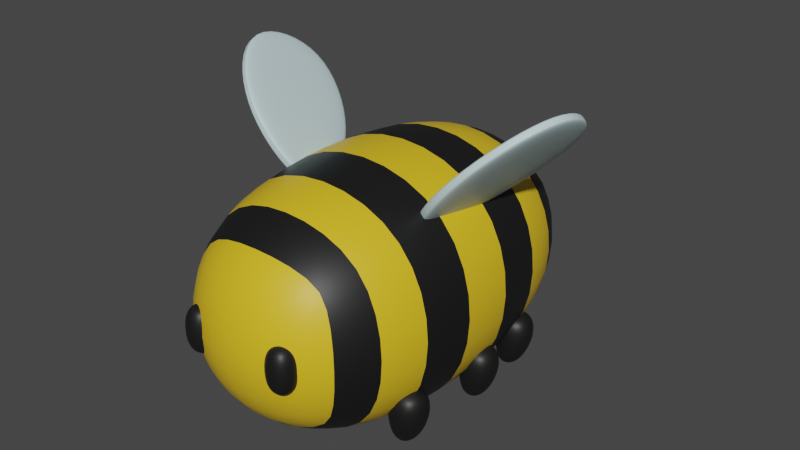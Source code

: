 # Source: Bee.blend  (saved by Blender 2.90.8; exported with 4.5.12 LTS)
import bpy
from mathutils import Matrix  # noqa: F401  (used for matrix-valued properties, if any)

bpy.ops.wm.read_factory_settings(use_empty=True)
scene = bpy.context.scene
scene.name = 'Scene'

# ---- collections
col_collection = bpy.data.collections.new('Collection'); scene.collection.children.link(col_collection)

# ---- materials (node trees are filled in below, after node groups)
mat_yellow = bpy.data.materials.new('Yellow')
mat_yellow.use_transparent_shadow = False
mat_yellow.diffuse_color = (0.8, 0.5212, 0.02709, 1.0)
mat_black = bpy.data.materials.new('Black')
mat_black.use_transparent_shadow = False
mat_black.diffuse_color = (0.01109, 0.01109, 0.01109, 1.0)
mat_wing = bpy.data.materials.new('Wing')
mat_wing.use_transparent_shadow = False
mat_wing.diffuse_color = (0.5562, 0.7544, 0.8, 1.0)

# ---- material node trees
mat_yellow.use_nodes = True; mat_yellow.node_tree.nodes.clear()
_N = mat_yellow.node_tree.nodes; _L = mat_yellow.node_tree.links
n0 = _N.new('ShaderNodeBsdfPrincipled'); n0.name = 'Principled BSDF'; n0.location = (10, 300)
n0.distribution = 'GGX'
n0.subsurface_method = 'BURLEY'
n0.inputs[0].default_value = (0.8, 0.5171, 0.01665, 1.0)
n0.inputs[3].default_value = 1.45
n0.inputs[27].default_value = (0.0, 0.0, 0.0, 1.0)
n0.inputs[28].default_value = 1.0
n1 = _N.new('ShaderNodeOutputMaterial'); n1.name = 'Material Output'; n1.location = (300, 300)
_L.new(n0.outputs[0], n1.inputs[0])
n1.is_active_output = True
mat_black.use_nodes = True; mat_black.node_tree.nodes.clear()
_N = mat_black.node_tree.nodes; _L = mat_black.node_tree.links
n0 = _N.new('ShaderNodeBsdfPrincipled'); n0.name = 'Principled BSDF'; n0.location = (10, 300)
n0.distribution = 'GGX'
n0.subsurface_method = 'BURLEY'
n0.inputs[0].default_value = (0.008076, 0.008076, 0.008076, 1.0)
n0.inputs[3].default_value = 1.45
n0.inputs[27].default_value = (0.0, 0.0, 0.0, 1.0)
n0.inputs[28].default_value = 1.0
n1 = _N.new('ShaderNodeOutputMaterial'); n1.name = 'Material Output'; n1.location = (300, 300)
_L.new(n0.outputs[0], n1.inputs[0])
n1.is_active_output = True
mat_wing.use_nodes = True; mat_wing.node_tree.nodes.clear()
_N = mat_wing.node_tree.nodes; _L = mat_wing.node_tree.links
n0 = _N.new('ShaderNodeBsdfPrincipled'); n0.name = 'Principled BSDF'; n0.location = (10, 300)
n0.distribution = 'GGX'
n0.subsurface_method = 'BURLEY'
n0.inputs[0].default_value = (0.5986, 0.7771, 0.8, 1.0)
n0.inputs[3].default_value = 1.45
n0.inputs[27].default_value = (0.0, 0.0, 0.0, 1.0)
n0.inputs[28].default_value = 1.0
n1 = _N.new('ShaderNodeOutputMaterial'); n1.name = 'Material Output'; n1.location = (300, 300)
_L.new(n0.outputs[0], n1.inputs[0])
n1.is_active_output = True

# ---- world
world_world = bpy.data.worlds.new('World'); scene.world = world_world
world_world.use_nodes = True; world_world.node_tree.nodes.clear()
_N = world_world.node_tree.nodes; _L = world_world.node_tree.links
n0 = _N.new('ShaderNodeOutputWorld'); n0.name = 'World Output'; n0.location = (300, 300)
n1 = _N.new('ShaderNodeBackground'); n1.name = 'Background'; n1.location = (10, 300)
n1.inputs[0].default_value = (0.05088, 0.05088, 0.05088, 1.0)
_L.new(n1.outputs[0], n0.inputs[0])
n0.is_active_output = True
world_world.color = (0.05088, 0.05088, 0.05088)
world_world.use_sun_shadow = False
world_world.sun_shadow_jitter_overblur = 0.0

# ---- meshes
me_cube_001 = bpy.data.meshes.new('Cube.001')
me_cube_001.from_pydata([(0.4052, -1.108, -0.4052), (0.4052, -1.108, 0.4052), (-0.4052, -1.108, -0.4052), (-0.4052, -1.108, 0.4052), (0.4052, 1.108, -0.4052), (0.4052, 1.108, 0.4052), (-0.4052, 1.108, -0.4052), (-0.4052, 1.108, 0.4052), (-0.6034, 1.304e-08, -0.6035), (-0.6034, 3.166e-08, 0.6035), (0.6034, -8.009e-08, -0.6035), (0.6034, -6.892e-08, 0.6035), (-0.3385, -1.134, -0.4308), (-0.2392, -1.162, -0.4581), (-0.1235, -1.181, -0.4772), (-9.22e-08, -1.189, -0.4842), (0.1235, -1.181, -0.4772), (0.2392, -1.162, -0.4581), (0.3385, -1.134, -0.4308), (0.4308, -1.134, -0.3385), (0.4581, -1.162, -0.2392), (0.4772, -1.181, -0.1235), (0.4842, -1.189, 9.313e-10), (0.4772, -1.181, 0.1235), (0.4581, -1.162, 0.2392), (0.4308, -1.134, 0.3385), (0.3385, -1.134, 0.4308), (0.2392, -1.162, 0.4581), (0.1235, -1.181, 0.4772), (-9.034e-08, -1.189, 0.4842), (-0.1235, -1.181, 0.4772), (-0.2392, -1.162, 0.4581), (-0.3385, -1.134, 0.4308), (-0.4308, -1.134, 0.3385), (-0.4581, -1.162, 0.2392), (-0.4772, -1.181, 0.1235), (-0.4842, -1.189, 1.863e-09), (-0.4772, -1.181, -0.1235), (-0.4581, -1.162, -0.2392), (-0.4308, -1.134, -0.3385), (-0.6004, -0.1839, -0.6004), (-0.5908, -0.3634, -0.5908), (-0.5741, -0.5342, -0.5741), (-0.5498, -0.6918, -0.5498), (-0.5176, -0.8321, -0.5176), (-0.4795, -0.9517, -0.4795), (-0.4387, -1.047, -0.4387), (-0.6004, 0.1839, 0.6004), (-0.5908, 0.3634, 0.5908), (-0.5741, 0.5342, 0.5741), (-0.5498, 0.6918, 0.5498), (-0.5176, 0.8321, 0.5176), (-0.4795, 0.9517, 0.4795), (-0.4387, 1.047, 0.4387), (-0.4308, 1.134, 0.3385), (-0.4581, 1.162, 0.2392), (-0.4772, 1.181, 0.1235), (-0.4842, 1.189, -2.794e-09), (-0.4772, 1.181, -0.1235), (-0.4581, 1.162, -0.2392), (-0.4308, 1.134, -0.3385), (0.3385, 1.134, -0.4308), (0.2392, 1.162, -0.4581), (0.1235, 1.181, -0.4772), (9.313e-08, 1.189, -0.4842), (-0.1235, 1.181, -0.4772), (-0.2392, 1.162, -0.4581), (-0.3385, 1.134, -0.4308), (-0.3385, 1.134, 0.4308), (-0.2392, 1.162, 0.4581), (-0.1235, 1.181, 0.4772), (9.22e-08, 1.189, 0.4842), (0.1235, 1.181, 0.4772), (0.2392, 1.162, 0.4581), (0.3385, 1.134, 0.4308), (0.4308, 1.134, 0.3385), (0.4581, 1.162, 0.2392), (0.4772, 1.181, 0.1235), (0.4842, 1.189, 1.863e-09), (0.4772, 1.181, -0.1235), (0.4581, 1.162, -0.2392), (0.4308, 1.134, -0.3385), (0.6004, 0.1839, -0.6004), (0.5908, 0.3634, -0.5908), (0.5741, 0.5342, -0.5741), (0.5498, 0.6918, -0.5498), (0.5176, 0.8321, -0.5176), (0.4795, 0.9517, -0.4795), (0.4387, 1.047, -0.4387), (0.6004, -0.1839, 0.6004), (0.5908, -0.3634, 0.5908), (0.5741, -0.5342, 0.5741), (0.5498, -0.6918, 0.5498), (0.5176, -0.8321, 0.5176), (0.4795, -0.9517, 0.4795), (0.4387, -1.047, 0.4387), (-0.4387, 1.047, -0.4387), (-0.4795, 0.9517, -0.4795), (-0.5176, 0.8321, -0.5176), (-0.5498, 0.6918, -0.5498), (-0.5741, 0.5342, -0.5741), (-0.5908, 0.3634, -0.5908), (-0.6004, 0.1839, -0.6004), (-0.4387, -1.047, 0.4387), (-0.4795, -0.9517, 0.4795), (-0.5176, -0.8321, 0.5176), (-0.5498, -0.6918, 0.5498), (-0.5741, -0.5342, 0.5741), (-0.5908, -0.3634, 0.5908), (-0.6004, -0.1839, 0.6004), (0.4387, -1.047, -0.4387), (0.4795, -0.9517, -0.4795), (0.5176, -0.8321, -0.5176), (0.5498, -0.6918, -0.5498), (0.5741, -0.5342, -0.5741), (0.5908, -0.3634, -0.5908), (0.6004, -0.1839, -0.6004), (0.4387, 1.047, 0.4387), (0.4795, 0.9517, 0.4795), (0.5176, 0.8321, 0.5176), (0.5498, 0.6918, 0.5498), (0.5741, 0.5342, 0.5741), (0.5908, 0.3634, 0.5908), (0.6004, 0.1839, 0.6004), (-0.4773, 1.845e-08, 0.7025), (-0.33, 2.328e-09, 0.7732), (-0.1685, -3.725e-09, 0.8156), (0.0, -1.118e-08, 0.8298), (0.1685, -3.004e-08, 0.8156), (0.33, -4.284e-08, 0.7732), (0.4773, -5.029e-08, 0.7025), (-0.4773, 7.247e-09, -0.7025), (-0.33, -5.355e-09, -0.7732), (-0.1685, -1.956e-08, -0.8156), (1.863e-09, -2.794e-08, -0.8298), (0.1685, -4.121e-08, -0.8156), (0.33, -5.029e-08, -0.7732), (0.4773, -6.519e-08, -0.7025), (0.7024, -8.382e-08, 0.4773), (0.7732, -7.474e-08, 0.33), (0.8156, -7.873e-08, 0.1685), (0.8297, -8.568e-08, 0.0), (0.8156, -7.637e-08, -0.1685), (0.7732, -8.987e-08, -0.33), (0.7024, -7.503e-08, -0.4773), (-0.7024, 4.657e-08, 0.4773), (-0.7732, 3.376e-08, 0.33), (-0.8156, 3.775e-08, 0.1685), (-0.8297, 4.657e-08, 0.0), (-0.8156, 3.912e-08, -0.1685), (-0.7732, 3.376e-08, -0.33), (-0.7024, 3.03e-08, -0.4773), (0.3447, -1.189, -0.3447), (0.3601, -1.229, -0.2407), (0.373, -1.254, -0.1236), (0.3781, -1.263, -1.63e-09), (0.373, -1.254, 0.1236), (0.3601, -1.229, 0.2407), (0.3447, -1.189, 0.3447), (0.2406, -1.229, -0.3601), (0.2483, -1.277, -0.2483), (0.2559, -1.306, -0.1267), (0.2592, -1.316, -1.863e-09), (0.2559, -1.306, 0.1267), (0.2483, -1.277, 0.2483), (0.2406, -1.229, 0.3601), (0.1236, -1.254, -0.373), (0.1267, -1.306, -0.2559), (0.1301, -1.337, -0.1301), (0.1317, -1.348, 3.958e-09), (0.1301, -1.337, 0.1301), (0.1267, -1.306, 0.2559), (0.1236, -1.254, 0.373), (-1.015e-07, -1.263, -0.3781), (-1.15e-07, -1.316, -0.2592), (-1.116e-07, -1.348, -0.1317), (-1.09e-07, -1.358, 9.313e-09), (-9.628e-08, -1.348, 0.1317), (-9.593e-08, -1.316, 0.2592), (-8.161e-08, -1.263, 0.3781), (-0.1236, -1.254, -0.373), (-0.1267, -1.306, -0.2559), (-0.1301, -1.337, -0.1301), (-0.1317, -1.348, 1.123e-08), (-0.1301, -1.337, 0.1301), (-0.1267, -1.306, 0.2559), (-0.1236, -1.254, 0.373), (-0.2406, -1.229, -0.3601), (-0.2483, -1.277, -0.2483), (-0.2559, -1.306, -0.1267), (-0.2592, -1.316, 9.779e-09), (-0.2559, -1.306, 0.1267), (-0.2483, -1.277, 0.2483), (-0.2406, -1.229, 0.3601), (-0.3447, -1.189, -0.3447), (-0.3601, -1.229, -0.2407), (-0.373, -1.254, -0.1236), (-0.3781, -1.263, 5.355e-09), (-0.373, -1.254, 0.1236), (-0.3601, -1.229, 0.2407), (-0.3447, -1.189, 0.3447), (-0.6989, 0.1839, -0.4749), (-0.7692, 0.184, -0.3283), (-0.8114, 0.184, -0.1677), (-0.8255, 0.184, 0.0), (-0.8114, 0.184, 0.1677), (-0.7692, 0.184, 0.3283), (-0.6989, 0.1839, 0.4749), (-0.6877, 0.3636, -0.4674), (-0.7569, 0.3639, -0.3231), (-0.7983, 0.3642, -0.165), (-0.8122, 0.3644, 0.0), (-0.7983, 0.3642, 0.165), (-0.7569, 0.3639, 0.3231), (-0.6877, 0.3636, 0.4674), (-0.6681, 0.5347, -0.4542), (-0.7352, 0.5358, -0.3141), (-0.7754, 0.537, -0.1604), (-0.7888, 0.5375, 0.0), (-0.7754, 0.537, 0.1604), (-0.7352, 0.5358, 0.3141), (-0.6681, 0.5347, 0.4542), (-0.6395, 0.693, -0.4351), (-0.7035, 0.6958, -0.3009), (-0.7417, 0.6985, -0.1537), (-0.7544, 0.6997, -9.313e-10), (-0.7417, 0.6985, 0.1537), (-0.7035, 0.6958, 0.3009), (-0.6395, 0.693, 0.4351), (-0.6014, 0.8346, -0.4101), (-0.6608, 0.84, -0.2838), (-0.6962, 0.8454, -0.145), (-0.708, 0.8478, 3.551e-09), (-0.6962, 0.8454, 0.145), (-0.6608, 0.84, 0.2838), (-0.6014, 0.8346, 0.4101), (-0.5542, 0.9566, -0.3817), (-0.6065, 0.9666, -0.2653), (-0.6378, 0.9758, -0.1359), (-0.6483, 0.9797, 7.916e-09), (-0.6378, 0.9758, 0.1359), (-0.6065, 0.9666, 0.2653), (-0.5542, 0.9566, 0.3817), (-0.4984, 1.057, -0.3544), (-0.5397, 1.074, -0.2486), (-0.5653, 1.088, -0.128), (-0.5742, 1.094, 3.609e-09), (-0.5653, 1.088, 0.128), (-0.5397, 1.074, 0.2486), (-0.4984, 1.057, 0.3544), (-0.3447, 1.189, -0.3447), (-0.3601, 1.229, -0.2407), (-0.373, 1.254, -0.1236), (-0.3781, 1.263, -5.355e-09), (-0.373, 1.254, 0.1236), (-0.3601, 1.229, 0.2407), (-0.3447, 1.189, 0.3447), (-0.2406, 1.229, -0.3601), (-0.2483, 1.277, -0.2483), (-0.2559, 1.306, -0.1267), (-0.2592, 1.316, -3.725e-09), (-0.2559, 1.306, 0.1267), (-0.2483, 1.277, 0.2483), (-0.2406, 1.229, 0.3601), (-0.1236, 1.254, -0.373), (-0.1267, 1.306, -0.2559), (-0.1301, 1.337, -0.1301), (-0.1317, 1.348, 3.958e-09), (-0.1301, 1.337, 0.1301), (-0.1267, 1.306, 0.2559), (-0.1236, 1.254, 0.373), (1.033e-07, 1.263, -0.3781), (1.076e-07, 1.316, -0.2592), (9.662e-08, 1.348, -0.1317), (9.313e-08, 1.358, 9.313e-09), (8.143e-08, 1.348, 0.1317), (9.267e-08, 1.316, 0.2592), (8.72e-08, 1.263, 0.3781), (0.1236, 1.254, -0.373), (0.1267, 1.306, -0.2559), (0.1301, 1.337, -0.1301), (0.1317, 1.348, 1.123e-08), (0.1301, 1.337, 0.1301), (0.1267, 1.306, 0.2559), (0.1236, 1.254, 0.373), (0.2406, 1.229, -0.3601), (0.2483, 1.277, -0.2483), (0.2559, 1.306, -0.1267), (0.2592, 1.316, 9.779e-09), (0.2559, 1.306, 0.1267), (0.2483, 1.277, 0.2483), (0.2406, 1.229, 0.3601), (0.3447, 1.189, -0.3447), (0.3601, 1.229, -0.2407), (0.373, 1.254, -0.1236), (0.3781, 1.263, 5.355e-09), (0.373, 1.254, 0.1236), (0.3601, 1.229, 0.2407), (0.3447, 1.189, 0.3447), (0.6989, -0.1839, -0.4749), (0.7692, -0.184, -0.3283), (0.8114, -0.184, -0.1677), (0.8255, -0.184, 0.0), (0.8114, -0.184, 0.1677), (0.7692, -0.184, 0.3283), (0.6989, -0.1839, 0.4749), (0.6877, -0.3636, -0.4674), (0.7569, -0.3639, -0.3231), (0.7983, -0.3642, -0.165), (0.8122, -0.3644, 0.0), (0.7983, -0.3642, 0.165), (0.7569, -0.3639, 0.3231), (0.6877, -0.3636, 0.4674), (0.6681, -0.5347, -0.4542), (0.7352, -0.5358, -0.3141), (0.7754, -0.537, -0.1604), (0.7888, -0.5375, 0.0), (0.7754, -0.537, 0.1604), (0.7352, -0.5358, 0.3141), (0.6681, -0.5347, 0.4542), (0.6395, -0.693, -0.4351), (0.7035, -0.6958, -0.3009), (0.7417, -0.6985, -0.1537), (0.7544, -0.6997, -9.313e-10), (0.7417, -0.6985, 0.1537), (0.7035, -0.6958, 0.3009), (0.6395, -0.693, 0.4351), (0.6014, -0.8346, -0.4101), (0.6608, -0.84, -0.2838), (0.6962, -0.8454, -0.145), (0.708, -0.8478, 3.725e-09), (0.6962, -0.8454, 0.145), (0.6608, -0.84, 0.2838), (0.6014, -0.8346, 0.4101), (0.5542, -0.9566, -0.3817), (0.6065, -0.9666, -0.2653), (0.6378, -0.9758, -0.1359), (0.6483, -0.9797, 9.313e-09), (0.6378, -0.9758, 0.1359), (0.6065, -0.9666, 0.2653), (0.5542, -0.9566, 0.3817), (0.4984, -1.057, -0.3544), (0.5397, -1.074, -0.2486), (0.5653, -1.088, -0.128), (0.5742, -1.094, 7.334e-09), (0.5653, -1.088, 0.128), (0.5397, -1.074, 0.2486), (0.4984, -1.057, 0.3544), (-0.4749, 0.1839, -0.6989), (-0.4674, 0.3636, -0.6877), (-0.4542, 0.5347, -0.6682), (-0.4351, 0.693, -0.6395), (-0.4101, 0.8346, -0.6014), (-0.3817, 0.9566, -0.5543), (-0.3544, 1.057, -0.4984), (-0.3283, 0.184, -0.7692), (-0.3231, 0.3639, -0.7569), (-0.3141, 0.5358, -0.7352), (-0.3009, 0.6958, -0.7035), (-0.2838, 0.84, -0.6608), (-0.2652, 0.9666, -0.6065), (-0.2486, 1.074, -0.5397), (-0.1677, 0.184, -0.8114), (-0.165, 0.3642, -0.7984), (-0.1604, 0.537, -0.7754), (-0.1537, 0.6985, -0.7417), (-0.145, 0.8454, -0.6962), (-0.1359, 0.9758, -0.6379), (-0.128, 1.088, -0.5653), (1.055e-08, 0.184, -0.8255), (2.852e-08, 0.3644, -0.8122), (3.073e-08, 0.5375, -0.7888), (6.519e-08, 0.6997, -0.7544), (5.908e-08, 0.8478, -0.708), (6.659e-08, 0.9797, -0.6484), (7.241e-08, 1.094, -0.5742), (0.1677, 0.184, -0.8114), (0.165, 0.3642, -0.7984), (0.1604, 0.537, -0.7754), (0.1537, 0.6985, -0.7417), (0.145, 0.8454, -0.6962), (0.1359, 0.9758, -0.6379), (0.128, 1.088, -0.5653), (0.3283, 0.184, -0.7692), (0.3231, 0.3639, -0.7569), (0.3141, 0.5358, -0.7352), (0.3009, 0.6958, -0.7035), (0.2838, 0.84, -0.6608), (0.2652, 0.9666, -0.6065), (0.2486, 1.074, -0.5397), (0.4749, 0.1839, -0.6989), (0.4674, 0.3636, -0.6877), (0.4542, 0.5347, -0.6682), (0.4351, 0.693, -0.6395), (0.4101, 0.8346, -0.6014), (0.3817, 0.9566, -0.5543), (0.3544, 1.057, -0.4984), (-0.4749, -0.1839, 0.6989), (-0.4674, -0.3636, 0.6877), (-0.4542, -0.5347, 0.6682), (-0.4351, -0.693, 0.6395), (-0.4101, -0.8346, 0.6014), (-0.3817, -0.9566, 0.5543), (-0.3544, -1.057, 0.4984), (-0.3283, -0.184, 0.7692), (-0.3231, -0.3639, 0.7569), (-0.3141, -0.5358, 0.7352), (-0.3009, -0.6958, 0.7035), (-0.2838, -0.84, 0.6608), (-0.2652, -0.9666, 0.6065), (-0.2486, -1.074, 0.5397), (-0.1677, -0.184, 0.8114), (-0.165, -0.3642, 0.7984), (-0.1604, -0.537, 0.7754), (-0.1537, -0.6985, 0.7417), (-0.145, -0.8454, 0.6962), (-0.1359, -0.9758, 0.6379), (-0.128, -1.088, 0.5653), (-1.561e-08, -0.184, 0.8255), (-2.806e-08, -0.3644, 0.8122), (-3.073e-08, -0.5375, 0.7888), (-5.914e-08, -0.6997, 0.7544), (-6.624e-08, -0.8478, 0.708), (-8.848e-08, -0.9797, 0.6484), (-8.469e-08, -1.094, 0.5742), (0.1677, -0.184, 0.8114), (0.165, -0.3642, 0.7984), (0.1604, -0.537, 0.7754), (0.1537, -0.6985, 0.7417), (0.145, -0.8454, 0.6962), (0.1359, -0.9758, 0.6379), (0.128, -1.088, 0.5653), (0.3283, -0.184, 0.7692), (0.3231, -0.3639, 0.7569), (0.3141, -0.5358, 0.7352), (0.3009, -0.6958, 0.7035), (0.2838, -0.84, 0.6608), (0.2652, -0.9666, 0.6065), (0.2486, -1.074, 0.5397), (0.4749, -0.1839, 0.6989), (0.4674, -0.3636, 0.6877), (0.4542, -0.5347, 0.6682), (0.4351, -0.693, 0.6395), (0.4101, -0.8346, 0.6014), (0.3817, -0.9566, 0.5543), (0.3544, -1.057, 0.4984), (-0.3544, 1.057, 0.4984), (-0.3817, 0.9566, 0.5543), (-0.4101, 0.8346, 0.6014), (-0.4351, 0.693, 0.6395), (-0.4542, 0.5347, 0.6682), (-0.4674, 0.3636, 0.6877), (-0.4749, 0.1839, 0.6989), (-0.2486, 1.074, 0.5397), (-0.2652, 0.9666, 0.6065), (-0.2838, 0.84, 0.6608), (-0.3009, 0.6958, 0.7035), (-0.3141, 0.5358, 0.7352), (-0.3231, 0.3639, 0.7569), (-0.3283, 0.184, 0.7692), (-0.128, 1.088, 0.5653), (-0.1359, 0.9758, 0.6379), (-0.145, 0.8454, 0.6962), (-0.1537, 0.6985, 0.7417), (-0.1604, 0.537, 0.7754), (-0.165, 0.3642, 0.7984), (-0.1677, 0.184, 0.8114), (8.382e-08, 1.094, 0.5742), (7.451e-08, 0.9797, 0.6484), (6.217e-08, 0.8478, 0.708), (5.029e-08, 0.6997, 0.7544), (2.829e-08, 0.5375, 0.7888), (2.887e-08, 0.3644, 0.8122), (1.118e-08, 0.184, 0.8255), (0.128, 1.088, 0.5653), (0.1359, 0.9758, 0.6379), (0.145, 0.8454, 0.6962), (0.1537, 0.6985, 0.7417), (0.1604, 0.537, 0.7754), (0.165, 0.3642, 0.7984), (0.1677, 0.184, 0.8114), (0.2486, 1.074, 0.5397), (0.2652, 0.9666, 0.6065), (0.2838, 0.84, 0.6608), (0.3009, 0.6958, 0.7035), (0.3141, 0.5358, 0.7352), (0.3231, 0.3639, 0.7569), (0.3283, 0.184, 0.7692), (0.3544, 1.057, 0.4984), (0.3817, 0.9566, 0.5543), (0.4101, 0.8346, 0.6014), (0.4351, 0.693, 0.6395), (0.4542, 0.5347, 0.6682), (0.4674, 0.3636, 0.6877), (0.4749, 0.1839, 0.6989), (-0.3544, -1.057, -0.4984), (-0.3817, -0.9566, -0.5543), (-0.4101, -0.8346, -0.6014), (-0.4351, -0.693, -0.6395), (-0.4542, -0.5347, -0.6682), (-0.4674, -0.3636, -0.6877), (-0.4749, -0.1839, -0.6989), (-0.2486, -1.074, -0.5397), (-0.2652, -0.9666, -0.6065), (-0.2838, -0.84, -0.6608), (-0.3009, -0.6958, -0.7035), (-0.3141, -0.5358, -0.7352), (-0.3231, -0.3639, -0.7569), (-0.3283, -0.184, -0.7692), (-0.128, -1.088, -0.5653), (-0.1359, -0.9758, -0.6379), (-0.145, -0.8454, -0.6962), (-0.1537, -0.6985, -0.7417), (-0.1604, -0.537, -0.7754), (-0.165, -0.3642, -0.7984), (-0.1677, -0.184, -0.8114), (-7.87e-08, -1.094, -0.5742), (-6.519e-08, -0.9797, -0.6484), (-5.553e-08, -0.8478, -0.708), (-5.402e-08, -0.6997, -0.7544), (-3.129e-08, -0.5375, -0.7888), (-2.678e-08, -0.3644, -0.8122), (-1.816e-08, -0.184, -0.8255), (0.128, -1.088, -0.5653), (0.1359, -0.9758, -0.6379), (0.145, -0.8454, -0.6962), (0.1537, -0.6985, -0.7417), (0.1604, -0.537, -0.7754), (0.165, -0.3642, -0.7984), (0.1677, -0.184, -0.8114), (0.2486, -1.074, -0.5397), (0.2652, -0.9666, -0.6065), (0.2838, -0.84, -0.6608), (0.3009, -0.6958, -0.7035), (0.3141, -0.5358, -0.7352), (0.3231, -0.3639, -0.7569), (0.3283, -0.184, -0.7692), (0.3544, -1.057, -0.4984), (0.3817, -0.9566, -0.5543), (0.4101, -0.8346, -0.6014), (0.4351, -0.693, -0.6395), (0.4542, -0.5347, -0.6682), (0.4674, -0.3636, -0.6877), (0.4749, -0.1839, -0.6989), (0.4984, 1.057, -0.3544), (0.5397, 1.074, -0.2486), (0.5653, 1.088, -0.128), (0.5742, 1.094, -5.472e-09), (0.5653, 1.088, 0.128), (0.5397, 1.074, 0.2486), (0.4984, 1.057, 0.3544), (0.5542, 0.9566, -0.3817), (0.6065, 0.9666, -0.2653), (0.6378, 0.9758, -0.1359), (0.6483, 0.9797, -6.519e-09), (0.6378, 0.9758, 0.1359), (0.6065, 0.9666, 0.2653), (0.5542, 0.9566, 0.3817), (0.6014, 0.8346, -0.4101), (0.6608, 0.84, -0.2838), (0.6962, 0.8454, -0.145), (0.708, 0.8478, -3.725e-09), (0.6962, 0.8454, 0.145), (0.6608, 0.84, 0.2838), (0.6014, 0.8346, 0.4101), (0.6395, 0.693, -0.4351), (0.7035, 0.6958, -0.3009), (0.7417, 0.6985, -0.1537), (0.7544, 0.6997, 0.0), (0.7417, 0.6985, 0.1537), (0.7035, 0.6958, 0.3009), (0.6395, 0.693, 0.4351), (0.6681, 0.5347, -0.4542), (0.7352, 0.5358, -0.3141), (0.7754, 0.537, -0.1604), (0.7888, 0.5375, 0.0), (0.7754, 0.537, 0.1604), (0.7352, 0.5358, 0.3141), (0.6681, 0.5347, 0.4542), (0.6877, 0.3636, -0.4674), (0.7569, 0.3639, -0.3231), (0.7983, 0.3642, -0.165), (0.8122, 0.3644, 0.0), (0.7983, 0.3642, 0.165), (0.7569, 0.3639, 0.3231), (0.6877, 0.3636, 0.4674), (0.6989, 0.1839, -0.4749), (0.7692, 0.184, -0.3283), (0.8114, 0.184, -0.1677), (0.8255, 0.184, 0.0), (0.8114, 0.184, 0.1677), (0.7692, 0.184, 0.3283), (0.6989, 0.1839, 0.4749), (-0.4984, -1.057, -0.3544), (-0.5397, -1.074, -0.2486), (-0.5653, -1.088, -0.128), (-0.5742, -1.094, -5.472e-09), (-0.5653, -1.088, 0.128), (-0.5397, -1.074, 0.2486), (-0.4984, -1.057, 0.3544), (-0.5542, -0.9566, -0.3817), (-0.6065, -0.9666, -0.2653), (-0.6378, -0.9758, -0.1359), (-0.6483, -0.9797, -6.519e-09), (-0.6378, -0.9758, 0.1359), (-0.6065, -0.9666, 0.2653), (-0.5542, -0.9566, 0.3817), (-0.6014, -0.8346, -0.4101), (-0.6608, -0.84, -0.2838), (-0.6962, -0.8454, -0.145), (-0.708, -0.8478, -3.725e-09), (-0.6962, -0.8454, 0.145), (-0.6608, -0.84, 0.2838), (-0.6014, -0.8346, 0.4101), (-0.6395, -0.693, -0.4351), (-0.7035, -0.6958, -0.3009), (-0.7417, -0.6985, -0.1537), (-0.7544, -0.6997, 0.0), (-0.7417, -0.6985, 0.1537), (-0.7035, -0.6958, 0.3009), (-0.6395, -0.693, 0.4351), (-0.6681, -0.5347, -0.4542), (-0.7352, -0.5358, -0.3141), (-0.7754, -0.537, -0.1604), (-0.7888, -0.5375, 0.0), (-0.7754, -0.537, 0.1604), (-0.7352, -0.5358, 0.3141), (-0.6681, -0.5347, 0.4542), (-0.6877, -0.3636, -0.4674), (-0.7569, -0.3639, -0.3231), (-0.7983, -0.3642, -0.165), (-0.8122, -0.3644, 0.0), (-0.7983, -0.3642, 0.165), (-0.7569, -0.3639, 0.3231), (-0.6877, -0.3636, 0.4674), (-0.6989, -0.1839, -0.4749), (-0.7692, -0.184, -0.3283), (-0.8114, -0.184, -0.1677), (-0.8255, -0.184, 0.0), (-0.8114, -0.184, 0.1677), (-0.7692, -0.184, 0.3283), (-0.6989, -0.1839, 0.4749)], [], [(152, 153, 160, 159), (153, 154, 161, 160), (154, 155, 162, 161), (155, 156, 163, 162), (156, 157, 164, 163), (157, 158, 165, 164), (159, 160, 167, 166), (160, 161, 168, 167), (161, 162, 169, 168), (162, 163, 170, 169), (163, 164, 171, 170), (164, 165, 172, 171), (166, 167, 174, 173), (167, 168, 175, 174), (168, 169, 176, 175), (169, 170, 177, 176), (170, 171, 178, 177), (171, 172, 179, 178), (173, 174, 181, 180), (174, 175, 182, 181), (175, 176, 183, 182), (176, 177, 184, 183), (177, 178, 185, 184), (178, 179, 186, 185), (180, 181, 188, 187), (181, 182, 189, 188), (182, 183, 190, 189), (183, 184, 191, 190), (184, 185, 192, 191), (185, 186, 193, 192), (187, 188, 195, 194), (188, 189, 196, 195), (189, 190, 197, 196), (190, 191, 198, 197), (191, 192, 199, 198), (192, 193, 200, 199), (0, 19, 152, 18), (19, 20, 153, 152), (20, 21, 154, 153), (21, 22, 155, 154), (22, 23, 156, 155), (23, 24, 157, 156), (24, 25, 158, 157), (25, 1, 26, 158), (158, 26, 27, 165), (165, 27, 28, 172), (172, 28, 29, 179), (179, 29, 30, 186), (186, 30, 31, 193), (193, 31, 32, 200), (200, 32, 3, 33), (199, 200, 33, 34), (198, 199, 34, 35), (197, 198, 35, 36), (196, 197, 36, 37), (195, 196, 37, 38), (194, 195, 38, 39), (12, 194, 39, 2), (13, 187, 194, 12), (14, 180, 187, 13), (15, 173, 180, 14), (16, 166, 173, 15), (17, 159, 166, 16), (18, 152, 159, 17), (201, 202, 209, 208), (202, 203, 210, 209), (203, 204, 211, 210), (204, 205, 212, 211), (205, 206, 213, 212), (206, 207, 214, 213), (208, 209, 216, 215), (209, 210, 217, 216), (210, 211, 218, 217), (211, 212, 219, 218), (212, 213, 220, 219), (213, 214, 221, 220), (215, 216, 223, 222), (216, 217, 224, 223), (217, 218, 225, 224), (218, 219, 226, 225), (219, 220, 227, 226), (220, 221, 228, 227), (222, 223, 230, 229), (223, 224, 231, 230), (224, 225, 232, 231), (225, 226, 233, 232), (226, 227, 234, 233), (227, 228, 235, 234), (229, 230, 237, 236), (230, 231, 238, 237), (231, 232, 239, 238), (232, 233, 240, 239), (233, 234, 241, 240), (234, 235, 242, 241), (236, 237, 244, 243), (237, 238, 245, 244), (238, 239, 246, 245), (239, 240, 247, 246), (240, 241, 248, 247), (241, 242, 249, 248), (8, 151, 201, 102), (151, 150, 202, 201), (150, 149, 203, 202), (149, 148, 204, 203), (148, 147, 205, 204), (147, 146, 206, 205), (146, 145, 207, 206), (145, 9, 47, 207), (207, 47, 48, 214), (214, 48, 49, 221), (221, 49, 50, 228), (228, 50, 51, 235), (235, 51, 52, 242), (242, 52, 53, 249), (249, 53, 7, 54), (248, 249, 54, 55), (247, 248, 55, 56), (246, 247, 56, 57), (245, 246, 57, 58), (244, 245, 58, 59), (243, 244, 59, 60), (96, 243, 60, 6), (97, 236, 243, 96), (98, 229, 236, 97), (99, 222, 229, 98), (100, 215, 222, 99), (101, 208, 215, 100), (102, 201, 208, 101), (250, 251, 258, 257), (251, 252, 259, 258), (252, 253, 260, 259), (253, 254, 261, 260), (254, 255, 262, 261), (255, 256, 263, 262), (257, 258, 265, 264), (258, 259, 266, 265), (259, 260, 267, 266), (260, 261, 268, 267), (261, 262, 269, 268), (262, 263, 270, 269), (264, 265, 272, 271), (265, 266, 273, 272), (266, 267, 274, 273), (267, 268, 275, 274), (268, 269, 276, 275), (269, 270, 277, 276), (271, 272, 279, 278), (272, 273, 280, 279), (273, 274, 281, 280), (274, 275, 282, 281), (275, 276, 283, 282), (276, 277, 284, 283), (278, 279, 286, 285), (279, 280, 287, 286), (280, 281, 288, 287), (281, 282, 289, 288), (282, 283, 290, 289), (283, 284, 291, 290), (285, 286, 293, 292), (286, 287, 294, 293), (287, 288, 295, 294), (288, 289, 296, 295), (289, 290, 297, 296), (290, 291, 298, 297), (6, 60, 250, 67), (60, 59, 251, 250), (59, 58, 252, 251), (58, 57, 253, 252), (57, 56, 254, 253), (56, 55, 255, 254), (55, 54, 256, 255), (54, 7, 68, 256), (256, 68, 69, 263), (263, 69, 70, 270), (270, 70, 71, 277), (277, 71, 72, 284), (284, 72, 73, 291), (291, 73, 74, 298), (298, 74, 5, 75), (297, 298, 75, 76), (296, 297, 76, 77), (295, 296, 77, 78), (294, 295, 78, 79), (293, 294, 79, 80), (292, 293, 80, 81), (61, 292, 81, 4), (62, 285, 292, 61), (63, 278, 285, 62), (64, 271, 278, 63), (65, 264, 271, 64), (66, 257, 264, 65), (67, 250, 257, 66), (299, 300, 307, 306), (300, 301, 308, 307), (301, 302, 309, 308), (302, 303, 310, 309), (303, 304, 311, 310), (304, 305, 312, 311), (306, 307, 314, 313), (307, 308, 315, 314), (308, 309, 316, 315), (309, 310, 317, 316), (310, 311, 318, 317), (311, 312, 319, 318), (313, 314, 321, 320), (314, 315, 322, 321), (315, 316, 323, 322), (316, 317, 324, 323), (317, 318, 325, 324), (318, 319, 326, 325), (320, 321, 328, 327), (321, 322, 329, 328), (322, 323, 330, 329), (323, 324, 331, 330), (324, 325, 332, 331), (325, 326, 333, 332), (327, 328, 335, 334), (328, 329, 336, 335), (329, 330, 337, 336), (330, 331, 338, 337), (331, 332, 339, 338), (332, 333, 340, 339), (334, 335, 342, 341), (335, 336, 343, 342), (336, 337, 344, 343), (337, 338, 345, 344), (338, 339, 346, 345), (339, 340, 347, 346), (10, 144, 299, 116), (144, 143, 300, 299), (143, 142, 301, 300), (142, 141, 302, 301), (141, 140, 303, 302), (140, 139, 304, 303), (139, 138, 305, 304), (138, 11, 89, 305), (305, 89, 90, 312), (312, 90, 91, 319), (319, 91, 92, 326), (326, 92, 93, 333), (333, 93, 94, 340), (340, 94, 95, 347), (347, 95, 1, 25), (346, 347, 25, 24), (345, 346, 24, 23), (344, 345, 23, 22), (343, 344, 22, 21), (342, 343, 21, 20), (341, 342, 20, 19), (110, 341, 19, 0), (111, 334, 341, 110), (112, 327, 334, 111), (113, 320, 327, 112), (114, 313, 320, 113), (115, 306, 313, 114), (116, 299, 306, 115), (348, 349, 356, 355), (349, 350, 357, 356), (350, 351, 358, 357), (351, 352, 359, 358), (352, 353, 360, 359), (353, 354, 361, 360), (355, 356, 363, 362), (356, 357, 364, 363), (357, 358, 365, 364), (358, 359, 366, 365), (359, 360, 367, 366), (360, 361, 368, 367), (362, 363, 370, 369), (363, 364, 371, 370), (364, 365, 372, 371), (365, 366, 373, 372), (366, 367, 374, 373), (367, 368, 375, 374), (369, 370, 377, 376), (370, 371, 378, 377), (371, 372, 379, 378), (372, 373, 380, 379), (373, 374, 381, 380), (374, 375, 382, 381), (376, 377, 384, 383), (377, 378, 385, 384), (378, 379, 386, 385), (379, 380, 387, 386), (380, 381, 388, 387), (381, 382, 389, 388), (383, 384, 391, 390), (384, 385, 392, 391), (385, 386, 393, 392), (386, 387, 394, 393), (387, 388, 395, 394), (388, 389, 396, 395), (8, 102, 348, 131), (102, 101, 349, 348), (101, 100, 350, 349), (100, 99, 351, 350), (99, 98, 352, 351), (98, 97, 353, 352), (97, 96, 354, 353), (96, 6, 67, 354), (354, 67, 66, 361), (361, 66, 65, 368), (368, 65, 64, 375), (375, 64, 63, 382), (382, 63, 62, 389), (389, 62, 61, 396), (396, 61, 4, 88), (395, 396, 88, 87), (394, 395, 87, 86), (393, 394, 86, 85), (392, 393, 85, 84), (391, 392, 84, 83), (390, 391, 83, 82), (137, 390, 82, 10), (136, 383, 390, 137), (135, 376, 383, 136), (134, 369, 376, 135), (133, 362, 369, 134), (132, 355, 362, 133), (131, 348, 355, 132), (397, 398, 405, 404), (398, 399, 406, 405), (399, 400, 407, 406), (400, 401, 408, 407), (401, 402, 409, 408), (402, 403, 410, 409), (404, 405, 412, 411), (405, 406, 413, 412), (406, 407, 414, 413), (407, 408, 415, 414), (408, 409, 416, 415), (409, 410, 417, 416), (411, 412, 419, 418), (412, 413, 420, 419), (413, 414, 421, 420), (414, 415, 422, 421), (415, 416, 423, 422), (416, 417, 424, 423), (418, 419, 426, 425), (419, 420, 427, 426), (420, 421, 428, 427), (421, 422, 429, 428), (422, 423, 430, 429), (423, 424, 431, 430), (425, 426, 433, 432), (426, 427, 434, 433), (427, 428, 435, 434), (428, 429, 436, 435), (429, 430, 437, 436), (430, 431, 438, 437), (432, 433, 440, 439), (433, 434, 441, 440), (434, 435, 442, 441), (435, 436, 443, 442), (436, 437, 444, 443), (437, 438, 445, 444), (9, 109, 397, 124), (109, 108, 398, 397), (108, 107, 399, 398), (107, 106, 400, 399), (106, 105, 401, 400), (105, 104, 402, 401), (104, 103, 403, 402), (103, 3, 32, 403), (403, 32, 31, 410), (410, 31, 30, 417), (417, 30, 29, 424), (424, 29, 28, 431), (431, 28, 27, 438), (438, 27, 26, 445), (445, 26, 1, 95), (444, 445, 95, 94), (443, 444, 94, 93), (442, 443, 93, 92), (441, 442, 92, 91), (440, 441, 91, 90), (439, 440, 90, 89), (130, 439, 89, 11), (129, 432, 439, 130), (128, 425, 432, 129), (127, 418, 425, 128), (126, 411, 418, 127), (125, 404, 411, 126), (124, 397, 404, 125), (446, 447, 454, 453), (447, 448, 455, 454), (448, 449, 456, 455), (449, 450, 457, 456), (450, 451, 458, 457), (451, 452, 459, 458), (453, 454, 461, 460), (454, 455, 462, 461), (455, 456, 463, 462), (456, 457, 464, 463), (457, 458, 465, 464), (458, 459, 466, 465), (460, 461, 468, 467), (461, 462, 469, 468), (462, 463, 470, 469), (463, 464, 471, 470), (464, 465, 472, 471), (465, 466, 473, 472), (467, 468, 475, 474), (468, 469, 476, 475), (469, 470, 477, 476), (470, 471, 478, 477), (471, 472, 479, 478), (472, 473, 480, 479), (474, 475, 482, 481), (475, 476, 483, 482), (476, 477, 484, 483), (477, 478, 485, 484), (478, 479, 486, 485), (479, 480, 487, 486), (481, 482, 489, 488), (482, 483, 490, 489), (483, 484, 491, 490), (484, 485, 492, 491), (485, 486, 493, 492), (486, 487, 494, 493), (7, 53, 446, 68), (53, 52, 447, 446), (52, 51, 448, 447), (51, 50, 449, 448), (50, 49, 450, 449), (49, 48, 451, 450), (48, 47, 452, 451), (47, 9, 124, 452), (452, 124, 125, 459), (459, 125, 126, 466), (466, 126, 127, 473), (473, 127, 128, 480), (480, 128, 129, 487), (487, 129, 130, 494), (494, 130, 11, 123), (493, 494, 123, 122), (492, 493, 122, 121), (491, 492, 121, 120), (490, 491, 120, 119), (489, 490, 119, 118), (488, 489, 118, 117), (74, 488, 117, 5), (73, 481, 488, 74), (72, 474, 481, 73), (71, 467, 474, 72), (70, 460, 467, 71), (69, 453, 460, 70), (68, 446, 453, 69), (495, 496, 503, 502), (496, 497, 504, 503), (497, 498, 505, 504), (498, 499, 506, 505), (499, 500, 507, 506), (500, 501, 508, 507), (502, 503, 510, 509), (503, 504, 511, 510), (504, 505, 512, 511), (505, 506, 513, 512), (506, 507, 514, 513), (507, 508, 515, 514), (509, 510, 517, 516), (510, 511, 518, 517), (511, 512, 519, 518), (512, 513, 520, 519), (513, 514, 521, 520), (514, 515, 522, 521), (516, 517, 524, 523), (517, 518, 525, 524), (518, 519, 526, 525), (519, 520, 527, 526), (520, 521, 528, 527), (521, 522, 529, 528), (523, 524, 531, 530), (524, 525, 532, 531), (525, 526, 533, 532), (526, 527, 534, 533), (527, 528, 535, 534), (528, 529, 536, 535), (530, 531, 538, 537), (531, 532, 539, 538), (532, 533, 540, 539), (533, 534, 541, 540), (534, 535, 542, 541), (535, 536, 543, 542), (2, 46, 495, 12), (46, 45, 496, 495), (45, 44, 497, 496), (44, 43, 498, 497), (43, 42, 499, 498), (42, 41, 500, 499), (41, 40, 501, 500), (40, 8, 131, 501), (501, 131, 132, 508), (508, 132, 133, 515), (515, 133, 134, 522), (522, 134, 135, 529), (529, 135, 136, 536), (536, 136, 137, 543), (543, 137, 10, 116), (542, 543, 116, 115), (541, 542, 115, 114), (540, 541, 114, 113), (539, 540, 113, 112), (538, 539, 112, 111), (537, 538, 111, 110), (18, 537, 110, 0), (17, 530, 537, 18), (16, 523, 530, 17), (15, 516, 523, 16), (14, 509, 516, 15), (13, 502, 509, 14), (12, 495, 502, 13), (544, 545, 552, 551), (545, 546, 553, 552), (546, 547, 554, 553), (547, 548, 555, 554), (548, 549, 556, 555), (549, 550, 557, 556), (551, 552, 559, 558), (552, 553, 560, 559), (553, 554, 561, 560), (554, 555, 562, 561), (555, 556, 563, 562), (556, 557, 564, 563), (558, 559, 566, 565), (559, 560, 567, 566), (560, 561, 568, 567), (561, 562, 569, 568), (562, 563, 570, 569), (563, 564, 571, 570), (565, 566, 573, 572), (566, 567, 574, 573), (567, 568, 575, 574), (568, 569, 576, 575), (569, 570, 577, 576), (570, 571, 578, 577), (572, 573, 580, 579), (573, 574, 581, 580), (574, 575, 582, 581), (575, 576, 583, 582), (576, 577, 584, 583), (577, 578, 585, 584), (579, 580, 587, 586), (580, 581, 588, 587), (581, 582, 589, 588), (582, 583, 590, 589), (583, 584, 591, 590), (584, 585, 592, 591), (4, 81, 544, 88), (81, 80, 545, 544), (80, 79, 546, 545), (79, 78, 547, 546), (78, 77, 548, 547), (77, 76, 549, 548), (76, 75, 550, 549), (75, 5, 117, 550), (550, 117, 118, 557), (557, 118, 119, 564), (564, 119, 120, 571), (571, 120, 121, 578), (578, 121, 122, 585), (585, 122, 123, 592), (592, 123, 11, 138), (591, 592, 138, 139), (590, 591, 139, 140), (589, 590, 140, 141), (588, 589, 141, 142), (587, 588, 142, 143), (586, 587, 143, 144), (82, 586, 144, 10), (83, 579, 586, 82), (84, 572, 579, 83), (85, 565, 572, 84), (86, 558, 565, 85), (87, 551, 558, 86), (88, 544, 551, 87), (593, 594, 601, 600), (594, 595, 602, 601), (595, 596, 603, 602), (596, 597, 604, 603), (597, 598, 605, 604), (598, 599, 606, 605), (600, 601, 608, 607), (601, 602, 609, 608), (602, 603, 610, 609), (603, 604, 611, 610), (604, 605, 612, 611), (605, 606, 613, 612), (607, 608, 615, 614), (608, 609, 616, 615), (609, 610, 617, 616), (610, 611, 618, 617), (611, 612, 619, 618), (612, 613, 620, 619), (614, 615, 622, 621), (615, 616, 623, 622), (616, 617, 624, 623), (617, 618, 625, 624), (618, 619, 626, 625), (619, 620, 627, 626), (621, 622, 629, 628), (622, 623, 630, 629), (623, 624, 631, 630), (624, 625, 632, 631), (625, 626, 633, 632), (626, 627, 634, 633), (628, 629, 636, 635), (629, 630, 637, 636), (630, 631, 638, 637), (631, 632, 639, 638), (632, 633, 640, 639), (633, 634, 641, 640), (2, 39, 593, 46), (39, 38, 594, 593), (38, 37, 595, 594), (37, 36, 596, 595), (36, 35, 597, 596), (35, 34, 598, 597), (34, 33, 599, 598), (33, 3, 103, 599), (599, 103, 104, 606), (606, 104, 105, 613), (613, 105, 106, 620), (620, 106, 107, 627), (627, 107, 108, 634), (634, 108, 109, 641), (641, 109, 9, 145), (640, 641, 145, 146), (639, 640, 146, 147), (638, 639, 147, 148), (637, 638, 148, 149), (636, 637, 149, 150), (635, 636, 150, 151), (40, 635, 151, 8), (41, 628, 635, 40), (42, 621, 628, 41), (43, 614, 621, 42), (44, 607, 614, 43), (45, 600, 607, 44), (46, 593, 600, 45)])
me_cube_001.polygons.foreach_set('use_smooth', [True] * 640)
me_cube_001.polygons.foreach_set('material_index', [0, 0, 0, 0, 0, 0, 0, 0, 0, 0, 0, 0, 0, 0, 0, 0, 0, 0, 0, 0, 0, 0, 0, 0, 0, 0, 0, 0, 0, 0, 0, 0, 0, 0, 0, 0, 0, 0, 0, 0, 0, 0, 0, 0, 0, 0, 0, 0, 0, 0, 0, 0, 0, 0, 0, 0, 0, 0, 0, 0, 0, 0, 0, 0, 1, 1, 1, 1, 1, 1, 1, 1, 1, 1, 1, 1, 0, 0, 0, 0, 0, 0, 0, 0, 0, 0, 0, 0, 1, 1, 1, 1, 1, 1, 1, 1, 1, 1, 1, 1, 0, 0, 0, 0, 0, 0, 0, 0, 1, 1, 0, 0, 1, 1, 0, 0, 0, 0, 0, 0, 0, 0, 1, 1, 0, 0, 1, 1, 0, 0, 0, 0, 0, 0, 0, 0, 0, 0, 0, 0, 0, 0, 0, 0, 0, 0, 0, 0, 0, 0, 0, 0, 0, 0, 0, 0, 0, 0, 0, 0, 0, 0, 0, 0, 0, 0, 0, 0, 0, 0, 0, 0, 0, 0, 0, 0, 0, 0, 0, 0, 0, 0, 0, 0, 0, 0, 0, 0, 0, 0, 0, 0, 1, 1, 1, 1, 1, 1, 1, 1, 1, 1, 1, 1, 0, 0, 0, 0, 0, 0, 0, 0, 0, 0, 0, 0, 1, 1, 1, 1, 1, 1, 1, 1, 1, 1, 1, 1, 0, 0, 0, 0, 0, 0, 0, 0, 1, 1, 0, 0, 1, 1, 0, 0, 0, 0, 0, 0, 0, 0, 1, 1, 0, 0, 1, 1, 1, 1, 0, 0, 1, 1, 1, 1, 0, 0, 1, 1, 1, 1, 0, 0, 1, 1, 1, 1, 0, 0, 1, 1, 1, 1, 0, 0, 1, 1, 1, 1, 0, 0, 1, 1, 0, 1, 1, 0, 0, 1, 1, 0, 0, 0, 0, 0, 0, 0, 0, 1, 1, 0, 0, 1, 1, 0, 0, 0, 0, 0, 0, 0, 1, 1, 0, 0, 1, 1, 1, 1, 0, 0, 1, 1, 1, 1, 0, 0, 1, 1, 1, 1, 0, 0, 1, 1, 1, 1, 0, 0, 1, 1, 1, 1, 0, 0, 1, 1, 0, 1, 1, 0, 0, 1, 1, 0, 0, 0, 0, 0, 0, 0, 0, 1, 1, 0, 0, 1, 1, 0, 0, 0, 0, 0, 0, 0, 1, 1, 0, 0, 1, 1, 1, 1, 0, 0, 1, 1, 1, 1, 0, 0, 1, 1, 1, 1, 0, 0, 1, 1, 1, 1, 0, 0, 1, 1, 1, 1, 0, 0, 1, 1, 0, 1, 1, 0, 0, 1, 1, 0, 0, 0, 0, 0, 0, 0, 0, 1, 1, 0, 0, 1, 1, 0, 0, 0, 0, 0, 0, 0, 1, 1, 0, 0, 1, 1, 1, 1, 0, 0, 1, 1, 1, 1, 0, 0, 1, 1, 1, 1, 0, 0, 1, 1, 1, 1, 0, 0, 1, 1, 1, 1, 0, 0, 1, 1, 0, 1, 1, 0, 0, 1, 1, 0, 0, 0, 0, 0, 0, 0, 0, 1, 1, 0, 0, 1, 1, 0, 0, 0, 0, 0, 0, 0, 1, 1, 1, 1, 1, 1, 1, 1, 1, 1, 1, 1, 0, 0, 0, 0, 0, 0, 0, 0, 0, 0, 0, 0, 1, 1, 1, 1, 1, 1, 1, 1, 1, 1, 1, 1, 0, 0, 0, 0, 0, 0, 0, 0, 1, 1, 0, 0, 1, 1, 0, 0, 0, 0, 0, 0, 0, 0, 1, 1, 0, 0, 1, 1, 1, 1, 1, 1, 1, 1, 1, 1, 1, 1, 1, 1, 0, 0, 0, 0, 0, 0, 0, 0, 0, 0, 0, 0, 1, 1, 1, 1, 1, 1, 1, 1, 1, 1, 1, 1, 0, 0, 0, 0, 0, 0, 0, 0, 1, 1, 0, 0, 1, 1, 0, 0, 0, 0, 0, 0, 0, 0, 1, 1, 0, 0, 1, 1])
_uv = me_cube_001.uv_layers.new(name='UVMap')
_uv.uv.foreach_set('vector', [0.4063, 0.03121, 0.4375, 0.03121, 0.4375, 0.06217, 0.4063, 0.06217, 0.4375, 0.03121, 0.4688, 0.03121, 0.4688, 0.06217, 0.4375, 0.06217, 0.4688, 0.03121, 0.5, 0.03121, 0.5, 0.06217, 0.4688, 0.06217, 0.5, 0.03121, 0.5312, 0.03121, 0.5312, 0.06217, 0.5, 0.06217, 0.5312, 0.03121, 0.5625, 0.03121, 0.5625, 0.06217, 0.5312, 0.06217, 0.5625, 0.03121, 0.5938, 0.03121, 0.5938, 0.06217, 0.5625, 0.06217, 0.4063, 0.06217, 0.4375, 0.06217, 0.4375, 0.09265, 0.4063, 0.09265, 0.4375, 0.06217, 0.4688, 0.06217, 0.4688, 0.09265, 0.4375, 0.09265, 0.4688, 0.06217, 0.5, 0.06217, 0.5, 0.09265, 0.4688, 0.09265, 0.5, 0.06217, 0.5312, 0.06217, 0.5313, 0.09265, 0.5, 0.09265, 0.5312, 0.06217, 0.5625, 0.06217, 0.5625, 0.09265, 0.5313, 0.09265, 0.5625, 0.06217, 0.5938, 0.06217, 0.5938, 0.09265, 0.5625, 0.09265, 0.4063, 0.09265, 0.4375, 0.09265, 0.4375, 0.1224, 0.4063, 0.1224, 0.4375, 0.09265, 0.4688, 0.09265, 0.4688, 0.1224, 0.4375, 0.1224, 0.4688, 0.09265, 0.5, 0.09265, 0.5, 0.1224, 0.4688, 0.1224, 0.5, 0.09265, 0.5313, 0.09265, 0.5312, 0.1224, 0.5, 0.1224, 0.5313, 0.09265, 0.5625, 0.09265, 0.5625, 0.1224, 0.5312, 0.1224, 0.5625, 0.09265, 0.5938, 0.09265, 0.5938, 0.1224, 0.5625, 0.1224, 0.4063, 0.1224, 0.4375, 0.1224, 0.4375, 0.1512, 0.4063, 0.1512, 0.4375, 0.1224, 0.4688, 0.1224, 0.4688, 0.1512, 0.4375, 0.1512, 0.4688, 0.1224, 0.5, 0.1224, 0.5, 0.1512, 0.4688, 0.1512, 0.5, 0.1224, 0.5312, 0.1224, 0.5313, 0.1512, 0.5, 0.1512, 0.5312, 0.1224, 0.5625, 0.1224, 0.5625, 0.1512, 0.5313, 0.1512, 0.5625, 0.1224, 0.5938, 0.1224, 0.5938, 0.1512, 0.5625, 0.1512, 0.4063, 0.1512, 0.4375, 0.1512, 0.4375, 0.1787, 0.4063, 0.1787, 0.4375, 0.1512, 0.4688, 0.1512, 0.4688, 0.1787, 0.4375, 0.1787, 0.4688, 0.1512, 0.5, 0.1512, 0.5, 0.1787, 0.4688, 0.1787, 0.5, 0.1512, 0.5313, 0.1512, 0.5312, 0.1787, 0.5, 0.1787, 0.5313, 0.1512, 0.5625, 0.1512, 0.5625, 0.1787, 0.5312, 0.1787, 0.5625, 0.1512, 0.5938, 0.1512, 0.5938, 0.1787, 0.5625, 0.1787, 0.4063, 0.1787, 0.4375, 0.1787, 0.4375, 0.2048, 0.4063, 0.2048, 0.4375, 0.1787, 0.4688, 0.1787, 0.4688, 0.2048, 0.4375, 0.2048, 0.4688, 0.1787, 0.5, 0.1787, 0.5, 0.2048, 0.4688, 0.2048, 0.5, 0.1787, 0.5312, 0.1787, 0.5313, 0.2048, 0.5, 0.2048, 0.5312, 0.1787, 0.5625, 0.1787, 0.5625, 0.2048, 0.5313, 0.2048, 0.5625, 0.1787, 0.5938, 0.1787, 0.5938, 0.2048, 0.5625, 0.2048, 0.375, 0.0, 0.4063, 0.0, 0.4063, 0.03121, 0.375, 0.03121, 0.4063, 0.0, 0.4375, 0.0, 0.4375, 0.03121, 0.4063, 0.03121, 0.4375, 0.0, 0.4688, 0.0, 0.4688, 0.03121, 0.4375, 0.03121, 0.4688, 0.0, 0.5, 0.0, 0.5, 0.03121, 0.4688, 0.03121, 0.5, 0.0, 0.5313, 0.0, 0.5312, 0.03121, 0.5, 0.03121, 0.5313, 0.0, 0.5625, 0.0, 0.5625, 0.03121, 0.5312, 0.03121, 0.5625, 0.0, 0.5938, 0.0, 0.5938, 0.03121, 0.5625, 0.03121, 0.5938, 0.0, 0.625, 0.0, 0.625, 0.03121, 0.5938, 0.03121, 0.5938, 0.03121, 0.625, 0.03121, 0.625, 0.06217, 0.5938, 0.06217, 0.5938, 0.06217, 0.625, 0.06217, 0.625, 0.09265, 0.5938, 0.09265, 0.5938, 0.09265, 0.625, 0.09265, 0.625, 0.1224, 0.5938, 0.1224, 0.5938, 0.1224, 0.625, 0.1224, 0.625, 0.1512, 0.5938, 0.1512, 0.5938, 0.1512, 0.625, 0.1512, 0.625, 0.1787, 0.5938, 0.1787, 0.5938, 0.1787, 0.625, 0.1787, 0.625, 0.2048, 0.5938, 0.2048, 0.5938, 0.2048, 0.625, 0.2048, 0.625, 0.2292, 0.5938, 0.2292, 0.5625, 0.2048, 0.5938, 0.2048, 0.5938, 0.2292, 0.5625, 0.2292, 0.5313, 0.2048, 0.5625, 0.2048, 0.5625, 0.2292, 0.5312, 0.2292, 0.5, 0.2048, 0.5313, 0.2048, 0.5312, 0.2292, 0.5, 0.2292, 0.4688, 0.2048, 0.5, 0.2048, 0.5, 0.2292, 0.4688, 0.2292, 0.4375, 0.2048, 0.4688, 0.2048, 0.4688, 0.2292, 0.4375, 0.2292, 0.4063, 0.2048, 0.4375, 0.2048, 0.4375, 0.2292, 0.4063, 0.2292, 0.375, 0.2048, 0.4063, 0.2048, 0.4063, 0.2292, 0.375, 0.2292, 0.375, 0.1787, 0.4063, 0.1787, 0.4063, 0.2048, 0.375, 0.2048, 0.375, 0.1512, 0.4063, 0.1512, 0.4063, 0.1787, 0.375, 0.1787, 0.375, 0.1224, 0.4063, 0.1224, 0.4063, 0.1512, 0.375, 0.1512, 0.375, 0.09265, 0.4063, 0.09265, 0.4063, 0.1224, 0.375, 0.1224, 0.375, 0.06217, 0.4063, 0.06217, 0.4063, 0.09265, 0.375, 0.09265, 0.375, 0.03121, 0.4063, 0.03121, 0.4063, 0.06217, 0.375, 0.06217, 0.4062, 0.3906, 0.4375, 0.3906, 0.4373, 0.4062, 0.406, 0.4061, 0.4375, 0.3906, 0.4687, 0.3906, 0.4687, 0.4063, 0.4373, 0.4062, 0.4687, 0.3906, 0.5, 0.3906, 0.5, 0.4064, 0.4687, 0.4063, 0.5, 0.3906, 0.5313, 0.3906, 0.5313, 0.4063, 0.5, 0.4064, 0.5313, 0.3906, 0.5625, 0.3906, 0.5627, 0.4062, 0.5313, 0.4063, 0.5625, 0.3906, 0.5938, 0.3906, 0.594, 0.4061, 0.5627, 0.4062, 0.406, 0.4061, 0.4373, 0.4062, 0.437, 0.4218, 0.4054, 0.4213, 0.4373, 0.4062, 0.4687, 0.4063, 0.4685, 0.4221, 0.437, 0.4218, 0.4687, 0.4063, 0.5, 0.4064, 0.5, 0.4222, 0.4685, 0.4221, 0.5, 0.4064, 0.5313, 0.4063, 0.5315, 0.4221, 0.5, 0.4222, 0.5313, 0.4063, 0.5627, 0.4062, 0.563, 0.4218, 0.5315, 0.4221, 0.5627, 0.4062, 0.594, 0.4061, 0.5946, 0.4213, 0.563, 0.4218, 0.4054, 0.4213, 0.437, 0.4218, 0.4362, 0.4373, 0.4043, 0.4362, 0.437, 0.4218, 0.4685, 0.4221, 0.4681, 0.4381, 0.4362, 0.4373, 0.4685, 0.4221, 0.5, 0.4222, 0.5, 0.4384, 0.4681, 0.4381, 0.5, 0.4222, 0.5315, 0.4221, 0.5319, 0.4381, 0.5, 0.4384, 0.5315, 0.4221, 0.563, 0.4218, 0.5638, 0.4373, 0.5319, 0.4381, 0.563, 0.4218, 0.5946, 0.4213, 0.5957, 0.4362, 0.5638, 0.4373, 0.4043, 0.4362, 0.4362, 0.4373, 0.435, 0.4528, 0.4025, 0.4506, 0.4362, 0.4373, 0.4681, 0.4381, 0.4675, 0.4544, 0.435, 0.4528, 0.4681, 0.4381, 0.5, 0.4384, 0.5, 0.4549, 0.4675, 0.4544, 0.5, 0.4384, 0.5319, 0.4381, 0.5325, 0.4544, 0.5, 0.4549, 0.5319, 0.4381, 0.5638, 0.4373, 0.565, 0.4528, 0.5325, 0.4544, 0.5638, 0.4373, 0.5957, 0.4362, 0.5975, 0.4506, 0.565, 0.4528, 0.4025, 0.4506, 0.435, 0.4528, 0.4336, 0.469, 0.4, 0.4649, 0.435, 0.4528, 0.4675, 0.4544, 0.4669, 0.4716, 0.4336, 0.469, 0.4675, 0.4544, 0.5, 0.4549, 0.5, 0.4725, 0.4669, 0.4716, 0.5, 0.4549, 0.5325, 0.4544, 0.5331, 0.4716, 0.5, 0.4725, 0.5325, 0.4544, 0.565, 0.4528, 0.5664, 0.469, 0.5331, 0.4716, 0.565, 0.4528, 0.5975, 0.4506, 0.6, 0.4649, 0.5664, 0.469, 0.4, 0.4649, 0.4336, 0.469, 0.4325, 0.4867, 0.3974, 0.4798, 0.4336, 0.469, 0.4669, 0.4716, 0.4665, 0.4907, 0.4325, 0.4867, 0.4669, 0.4716, 0.5, 0.4725, 0.5, 0.492, 0.4665, 0.4907, 0.5, 0.4725, 0.5331, 0.4716, 0.5335, 0.4907, 0.5, 0.492, 0.5331, 0.4716, 0.5664, 0.469, 0.5675, 0.4867, 0.5335, 0.4907, 0.5664, 0.469, 0.6, 0.4649, 0.6026, 0.4798, 0.5675, 0.4867, 0.375, 0.375, 0.4063, 0.375, 0.4062, 0.3906, 0.375, 0.3906, 0.4063, 0.375, 0.4375, 0.375, 0.4375, 0.3906, 0.4062, 0.3906, 0.4375, 0.375, 0.4688, 0.375, 0.4687, 0.3906, 0.4375, 0.3906, 0.4688, 0.375, 0.5, 0.375, 0.5, 0.3906, 0.4687, 0.3906, 0.5, 0.375, 0.5313, 0.375, 0.5313, 0.3906, 0.5, 0.3906, 0.5313, 0.375, 0.5625, 0.375, 0.5625, 0.3906, 0.5313, 0.3906, 0.5625, 0.375, 0.5938, 0.375, 0.5938, 0.3906, 0.5625, 0.3906, 0.5938, 0.375, 0.625, 0.375, 0.625, 0.3906, 0.5938, 0.3906, 0.5938, 0.3906, 0.625, 0.3906, 0.6253, 0.4059, 0.594, 0.4061, 0.594, 0.4061, 0.6253, 0.4059, 0.6261, 0.4208, 0.5946, 0.4213, 0.5946, 0.4213, 0.6261, 0.4208, 0.6276, 0.4349, 0.5957, 0.4362, 0.5957, 0.4362, 0.6276, 0.4349, 0.6301, 0.448, 0.5975, 0.4506, 0.5975, 0.4506, 0.6301, 0.448, 0.6338, 0.46, 0.6, 0.4649, 0.6, 0.4649, 0.6338, 0.46, 0.639, 0.4704, 0.6026, 0.4798, 0.6026, 0.4798, 0.639, 0.4704, 0.6458, 0.4792, 0.6028, 0.4991, 0.5675, 0.4867, 0.6026, 0.4798, 0.6028, 0.4991, 0.5673, 0.5079, 0.5335, 0.4907, 0.5675, 0.4867, 0.5673, 0.5079, 0.5333, 0.5125, 0.5, 0.492, 0.5335, 0.4907, 0.5333, 0.5125, 0.5, 0.5139, 0.4665, 0.4907, 0.5, 0.492, 0.5, 0.5139, 0.4667, 0.5125, 0.4325, 0.4867, 0.4665, 0.4907, 0.4667, 0.5125, 0.4327, 0.5079, 0.3974, 0.4798, 0.4325, 0.4867, 0.4327, 0.5079, 0.3972, 0.4991, 0.361, 0.4704, 0.3974, 0.4798, 0.3972, 0.4991, 0.3542, 0.4792, 0.3662, 0.46, 0.4, 0.4649, 0.3974, 0.4798, 0.361, 0.4704, 0.3699, 0.448, 0.4025, 0.4506, 0.4, 0.4649, 0.3662, 0.46, 0.3724, 0.4349, 0.4043, 0.4362, 0.4025, 0.4506, 0.3699, 0.448, 0.3739, 0.4208, 0.4054, 0.4213, 0.4043, 0.4362, 0.3724, 0.4349, 0.3747, 0.4059, 0.406, 0.4061, 0.4054, 0.4213, 0.3739, 0.4208, 0.375, 0.3906, 0.4062, 0.3906, 0.406, 0.4061, 0.3747, 0.4059, 0.4027, 0.5277, 0.435, 0.5338, 0.4381, 0.5631, 0.4088, 0.56, 0.435, 0.5338, 0.4676, 0.5376, 0.4688, 0.5654, 0.4381, 0.5631, 0.4676, 0.5376, 0.5, 0.5388, 0.5, 0.5662, 0.4688, 0.5654, 0.5, 0.5388, 0.5324, 0.5376, 0.5312, 0.5654, 0.5, 0.5662, 0.5324, 0.5376, 0.565, 0.5338, 0.5619, 0.5631, 0.5312, 0.5654, 0.565, 0.5338, 0.5973, 0.5277, 0.5912, 0.56, 0.5619, 0.5631, 0.4088, 0.56, 0.4381, 0.5631, 0.4404, 0.5938, 0.4126, 0.5926, 0.4381, 0.5631, 0.4688, 0.5654, 0.4698, 0.5948, 0.4404, 0.5938, 0.4688, 0.5654, 0.5, 0.5662, 0.5, 0.5952, 0.4698, 0.5948, 0.5, 0.5662, 0.5312, 0.5654, 0.5302, 0.5948, 0.5, 0.5952, 0.5312, 0.5654, 0.5619, 0.5631, 0.5596, 0.5938, 0.5302, 0.5948, 0.5619, 0.5631, 0.5912, 0.56, 0.5874, 0.5926, 0.5596, 0.5938, 0.4126, 0.5926, 0.4404, 0.5938, 0.4412, 0.625, 0.4138, 0.625, 0.4404, 0.5938, 0.4698, 0.5948, 0.4702, 0.625, 0.4412, 0.625, 0.4698, 0.5948, 0.5, 0.5952, 0.5, 0.625, 0.4702, 0.625, 0.5, 0.5952, 0.5302, 0.5948, 0.5298, 0.625, 0.5, 0.625, 0.5302, 0.5948, 0.5596, 0.5938, 0.5588, 0.625, 0.5298, 0.625, 0.5596, 0.5938, 0.5874, 0.5926, 0.5862, 0.625, 0.5588, 0.625, 0.4138, 0.625, 0.4412, 0.625, 0.4404, 0.6562, 0.4126, 0.6574, 0.4412, 0.625, 0.4702, 0.625, 0.4698, 0.6552, 0.4404, 0.6562, 0.4702, 0.625, 0.5, 0.625, 0.5, 0.6548, 0.4698, 0.6552, 0.5, 0.625, 0.5298, 0.625, 0.5302, 0.6552, 0.5, 0.6548, 0.5298, 0.625, 0.5588, 0.625, 0.5596, 0.6562, 0.5302, 0.6552, 0.5588, 0.625, 0.5862, 0.625, 0.5874, 0.6574, 0.5596, 0.6562, 0.4126, 0.6574, 0.4404, 0.6562, 0.4381, 0.6869, 0.4088, 0.69, 0.4404, 0.6562, 0.4698, 0.6552, 0.4688, 0.6846, 0.4381, 0.6869, 0.4698, 0.6552, 0.5, 0.6548, 0.5, 0.6838, 0.4688, 0.6846, 0.5, 0.6548, 0.5302, 0.6552, 0.5312, 0.6846, 0.5, 0.6838, 0.5302, 0.6552, 0.5596, 0.6562, 0.5619, 0.6869, 0.5312, 0.6846, 0.5596, 0.6562, 0.5874, 0.6574, 0.5912, 0.69, 0.5619, 0.6869, 0.4088, 0.69, 0.4381, 0.6869, 0.435, 0.7162, 0.4027, 0.7223, 0.4381, 0.6869, 0.4688, 0.6846, 0.4676, 0.7124, 0.435, 0.7162, 0.4688, 0.6846, 0.5, 0.6838, 0.5, 0.7112, 0.4676, 0.7124, 0.5, 0.6838, 0.5312, 0.6846, 0.5324, 0.7124, 0.5, 0.7112, 0.5312, 0.6846, 0.5619, 0.6869, 0.565, 0.7162, 0.5324, 0.7124, 0.5619, 0.6869, 0.5912, 0.69, 0.5973, 0.7223, 0.565, 0.7162, 0.3542, 0.4792, 0.3972, 0.4991, 0.4027, 0.5277, 0.3741, 0.5222, 0.3972, 0.4991, 0.4327, 0.5079, 0.435, 0.5338, 0.4027, 0.5277, 0.4327, 0.5079, 0.4667, 0.5125, 0.4676, 0.5376, 0.435, 0.5338, 0.4667, 0.5125, 0.5, 0.5139, 0.5, 0.5388, 0.4676, 0.5376, 0.5, 0.5139, 0.5333, 0.5125, 0.5324, 0.5376, 0.5, 0.5388, 0.5333, 0.5125, 0.5673, 0.5079, 0.565, 0.5338, 0.5324, 0.5376, 0.5673, 0.5079, 0.6028, 0.4991, 0.5973, 0.5277, 0.565, 0.5338, 0.6028, 0.4991, 0.6458, 0.4792, 0.6259, 0.5222, 0.5973, 0.5277, 0.5973, 0.5277, 0.6259, 0.5222, 0.6171, 0.5577, 0.5912, 0.56, 0.5912, 0.56, 0.6171, 0.5577, 0.6125, 0.5917, 0.5874, 0.5926, 0.5874, 0.5926, 0.6125, 0.5917, 0.6111, 0.625, 0.5862, 0.625, 0.5862, 0.625, 0.6111, 0.625, 0.6125, 0.6583, 0.5874, 0.6574, 0.5874, 0.6574, 0.6125, 0.6583, 0.6171, 0.6923, 0.5912, 0.69, 0.5912, 0.69, 0.6171, 0.6923, 0.6259, 0.7278, 0.5973, 0.7223, 0.5973, 0.7223, 0.6259, 0.7278, 0.6458, 0.7708, 0.6028, 0.7509, 0.565, 0.7162, 0.5973, 0.7223, 0.6028, 0.7509, 0.5673, 0.7421, 0.5324, 0.7124, 0.565, 0.7162, 0.5673, 0.7421, 0.5333, 0.7375, 0.5, 0.7112, 0.5324, 0.7124, 0.5333, 0.7375, 0.5, 0.7361, 0.4676, 0.7124, 0.5, 0.7112, 0.5, 0.7361, 0.4667, 0.7375, 0.435, 0.7162, 0.4676, 0.7124, 0.4667, 0.7375, 0.4327, 0.7421, 0.4027, 0.7223, 0.435, 0.7162, 0.4327, 0.7421, 0.3972, 0.7509, 0.3741, 0.7278, 0.4027, 0.7223, 0.3972, 0.7509, 0.3542, 0.7708, 0.3829, 0.6923, 0.4088, 0.69, 0.4027, 0.7223, 0.3741, 0.7278, 0.3875, 0.6583, 0.4126, 0.6574, 0.4088, 0.69, 0.3829, 0.6923, 0.3889, 0.625, 0.4138, 0.625, 0.4126, 0.6574, 0.3875, 0.6583, 0.3875, 0.5917, 0.4126, 0.5926, 0.4138, 0.625, 0.3889, 0.625, 0.3829, 0.5577, 0.4088, 0.56, 0.4126, 0.5926, 0.3875, 0.5917, 0.3741, 0.5222, 0.4027, 0.5277, 0.4088, 0.56, 0.3829, 0.5577, 0.4062, 0.8906, 0.4375, 0.8906, 0.4375, 0.9062, 0.4063, 0.9063, 0.4375, 0.8906, 0.4688, 0.8906, 0.4688, 0.9063, 0.4375, 0.9062, 0.4688, 0.8906, 0.5, 0.8906, 0.5, 0.9063, 0.4688, 0.9063, 0.5, 0.8906, 0.5313, 0.8906, 0.5313, 0.9063, 0.5, 0.9063, 0.5313, 0.8906, 0.5625, 0.8906, 0.5625, 0.9063, 0.5313, 0.9063, 0.5625, 0.8906, 0.5938, 0.8906, 0.5938, 0.9062, 0.5625, 0.9063, 0.4063, 0.9063, 0.4375, 0.9062, 0.4375, 0.9219, 0.4063, 0.9219, 0.4375, 0.9062, 0.4688, 0.9063, 0.4688, 0.9219, 0.4375, 0.9219, 0.4688, 0.9063, 0.5, 0.9063, 0.5, 0.9219, 0.4688, 0.9219, 0.5, 0.9063, 0.5313, 0.9063, 0.5313, 0.9219, 0.5, 0.9219, 0.5313, 0.9063, 0.5625, 0.9063, 0.5625, 0.9219, 0.5313, 0.9219, 0.5625, 0.9063, 0.5938, 0.9062, 0.5938, 0.9219, 0.5625, 0.9219, 0.4063, 0.9219, 0.4375, 0.9219, 0.4375, 0.9375, 0.4063, 0.9375, 0.4375, 0.9219, 0.4688, 0.9219, 0.4688, 0.9375, 0.4375, 0.9375, 0.4688, 0.9219, 0.5, 0.9219, 0.5, 0.9375, 0.4688, 0.9375, 0.5, 0.9219, 0.5313, 0.9219, 0.5312, 0.9375, 0.5, 0.9375, 0.5313, 0.9219, 0.5625, 0.9219, 0.5625, 0.9375, 0.5312, 0.9375, 0.5625, 0.9219, 0.5938, 0.9219, 0.5938, 0.9375, 0.5625, 0.9375, 0.4063, 0.9375, 0.4375, 0.9375, 0.4375, 0.9531, 0.4063, 0.9531, 0.4375, 0.9375, 0.4688, 0.9375, 0.4688, 0.9531, 0.4375, 0.9531, 0.4688, 0.9375, 0.5, 0.9375, 0.5, 0.9531, 0.4688, 0.9531, 0.5, 0.9375, 0.5312, 0.9375, 0.5313, 0.9531, 0.5, 0.9531, 0.5312, 0.9375, 0.5625, 0.9375, 0.5625, 0.9531, 0.5313, 0.9531, 0.5625, 0.9375, 0.5938, 0.9375, 0.5938, 0.9531, 0.5625, 0.9531, 0.4063, 0.9531, 0.4375, 0.9531, 0.4375, 0.9688, 0.4063, 0.9688, 0.4375, 0.9531, 0.4688, 0.9531, 0.4688, 0.9688, 0.4375, 0.9688, 0.4688, 0.9531, 0.5, 0.9531, 0.5, 0.9688, 0.4688, 0.9688, 0.5, 0.9531, 0.5313, 0.9531, 0.5312, 0.9688, 0.5, 0.9688, 0.5313, 0.9531, 0.5625, 0.9531, 0.5625, 0.9688, 0.5312, 0.9688, 0.5625, 0.9531, 0.5938, 0.9531, 0.5938, 0.9688, 0.5625, 0.9688, 0.4063, 0.9688, 0.4375, 0.9688, 0.4375, 0.9844, 0.4063, 0.9844, 0.4375, 0.9688, 0.4688, 0.9688, 0.4688, 0.9844, 0.4375, 0.9844, 0.4688, 0.9688, 0.5, 0.9688, 0.5, 0.9844, 0.4688, 0.9844, 0.5, 0.9688, 0.5312, 0.9688, 0.5313, 0.9844, 0.5, 0.9844, 0.5312, 0.9688, 0.5625, 0.9688, 0.5625, 0.9844, 0.5313, 0.9844, 0.5625, 0.9688, 0.5938, 0.9688, 0.5938, 0.9844, 0.5625, 0.9844, 0.375, 0.875, 0.4063, 0.875, 0.4062, 0.8906, 0.375, 0.8906, 0.4063, 0.875, 0.4375, 0.875, 0.4375, 0.8906, 0.4062, 0.8906, 0.4375, 0.875, 0.4688, 0.875, 0.4688, 0.8906, 0.4375, 0.8906, 0.4688, 0.875, 0.5, 0.875, 0.5, 0.8906, 0.4688, 0.8906, 0.5, 0.875, 0.5313, 0.875, 0.5313, 0.8906, 0.5, 0.8906, 0.5313, 0.875, 0.5625, 0.875, 0.5625, 0.8906, 0.5313, 0.8906, 0.5625, 0.875, 0.5938, 0.875, 0.5938, 0.8906, 0.5625, 0.8906, 0.5938, 0.875, 0.625, 0.875, 0.625, 0.8906, 0.5938, 0.8906, 0.5938, 0.8906, 0.625, 0.8906, 0.625, 0.9063, 0.5938, 0.9062, 0.5938, 0.9062, 0.625, 0.9063, 0.625, 0.9219, 0.5938, 0.9219, 0.5938, 0.9219, 0.625, 0.9219, 0.625, 0.9375, 0.5938, 0.9375, 0.5938, 0.9375, 0.625, 0.9375, 0.625, 0.9531, 0.5938, 0.9531, 0.5938, 0.9531, 0.625, 0.9531, 0.625, 0.9688, 0.5938, 0.9688, 0.5938, 0.9688, 0.625, 0.9688, 0.625, 0.9844, 0.5938, 0.9844, 0.5938, 0.9844, 0.625, 0.9844, 0.625, 1.0, 0.5938, 1.0, 0.5625, 0.9844, 0.5938, 0.9844, 0.5938, 1.0, 0.5625, 1.0, 0.5313, 0.9844, 0.5625, 0.9844, 0.5625, 1.0, 0.5313, 1.0, 0.5, 0.9844, 0.5313, 0.9844, 0.5313, 1.0, 0.5, 1.0, 0.4688, 0.9844, 0.5, 0.9844, 0.5, 1.0, 0.4688, 1.0, 0.4375, 0.9844, 0.4688, 0.9844, 0.4688, 1.0, 0.4375, 1.0, 0.4063, 0.9844, 0.4375, 0.9844, 0.4375, 1.0, 0.4063, 1.0, 0.375, 0.9844, 0.4063, 0.9844, 0.4063, 1.0, 0.375, 1.0, 0.375, 0.9688, 0.4063, 0.9688, 0.4063, 0.9844, 0.375, 0.9844, 0.375, 0.9531, 0.4063, 0.9531, 0.4063, 0.9688, 0.375, 0.9688, 0.375, 0.9375, 0.4063, 0.9375, 0.4063, 0.9531, 0.375, 0.9531, 0.375, 0.9219, 0.4063, 0.9219, 0.4063, 0.9375, 0.375, 0.9375, 0.375, 0.9063, 0.4063, 0.9063, 0.4063, 0.9219, 0.375, 0.9219, 0.375, 0.8906, 0.4062, 0.8906, 0.4063, 0.9063, 0.375, 0.9063, 0.2656, 0.5312, 0.2811, 0.531, 0.2812, 0.5623, 0.2656, 0.5625, 0.2811, 0.531, 0.2963, 0.5304, 0.2968, 0.562, 0.2812, 0.5623, 0.2963, 0.5304, 0.3112, 0.5293, 0.3123, 0.5612, 0.2968, 0.562, 0.3112, 0.5293, 0.3256, 0.5275, 0.3278, 0.56, 0.3123, 0.5612, 0.3256, 0.5275, 0.3399, 0.525, 0.344, 0.5586, 0.3278, 0.56, 0.3399, 0.525, 0.3548, 0.5224, 0.3617, 0.5575, 0.344, 0.5586, 0.2656, 0.5625, 0.2812, 0.5623, 0.2813, 0.5937, 0.2656, 0.5937, 0.2812, 0.5623, 0.2968, 0.562, 0.2971, 0.5935, 0.2813, 0.5937, 0.2968, 0.562, 0.3123, 0.5612, 0.3131, 0.5931, 0.2971, 0.5935, 0.3123, 0.5612, 0.3278, 0.56, 0.3294, 0.5925, 0.3131, 0.5931, 0.3278, 0.56, 0.344, 0.5586, 0.3466, 0.5919, 0.3294, 0.5925, 0.344, 0.5586, 0.3617, 0.5575, 0.3657, 0.5915, 0.3466, 0.5919, 0.2656, 0.5937, 0.2813, 0.5937, 0.2814, 0.625, 0.2656, 0.625, 0.2813, 0.5937, 0.2971, 0.5935, 0.2972, 0.625, 0.2814, 0.625, 0.2971, 0.5935, 0.3131, 0.5931, 0.3134, 0.625, 0.2972, 0.625, 0.3131, 0.5931, 0.3294, 0.5925, 0.3299, 0.625, 0.3134, 0.625, 0.3294, 0.5925, 0.3466, 0.5919, 0.3475, 0.625, 0.3299, 0.625, 0.3466, 0.5919, 0.3657, 0.5915, 0.367, 0.625, 0.3475, 0.625, 0.2656, 0.625, 0.2814, 0.625, 0.2813, 0.6563, 0.2656, 0.6563, 0.2814, 0.625, 0.2972, 0.625, 0.2971, 0.6565, 0.2813, 0.6563, 0.2972, 0.625, 0.3134, 0.625, 0.3131, 0.6569, 0.2971, 0.6565, 0.3134, 0.625, 0.3299, 0.625, 0.3294, 0.6575, 0.3131, 0.6569, 0.3299, 0.625, 0.3475, 0.625, 0.3466, 0.6581, 0.3294, 0.6575, 0.3475, 0.625, 0.367, 0.625, 0.3657, 0.6585, 0.3466, 0.6581, 0.2656, 0.6563, 0.2813, 0.6563, 0.2812, 0.6877, 0.2656, 0.6875, 0.2813, 0.6563, 0.2971, 0.6565, 0.2968, 0.688, 0.2812, 0.6877, 0.2971, 0.6565, 0.3131, 0.6569, 0.3123, 0.6888, 0.2968, 0.688, 0.3131, 0.6569, 0.3294, 0.6575, 0.3278, 0.69, 0.3123, 0.6888, 0.3294, 0.6575, 0.3466, 0.6581, 0.344, 0.6914, 0.3278, 0.69, 0.3466, 0.6581, 0.3657, 0.6585, 0.3617, 0.6925, 0.344, 0.6914, 0.2656, 0.6875, 0.2812, 0.6877, 0.2811, 0.719, 0.2656, 0.7188, 0.2812, 0.6877, 0.2968, 0.688, 0.2963, 0.7196, 0.2811, 0.719, 0.2968, 0.688, 0.3123, 0.6888, 0.3112, 0.7207, 0.2963, 0.7196, 0.3123, 0.6888, 0.3278, 0.69, 0.3256, 0.7225, 0.3112, 0.7207, 0.3278, 0.69, 0.344, 0.6914, 0.3399, 0.725, 0.3256, 0.7225, 0.344, 0.6914, 0.3617, 0.6925, 0.3548, 0.7276, 0.3399, 0.725, 0.25, 0.5, 0.2656, 0.5, 0.2656, 0.5312, 0.25, 0.5312, 0.2656, 0.5, 0.2809, 0.4997, 0.2811, 0.531, 0.2656, 0.5312, 0.2809, 0.4997, 0.2958, 0.4989, 0.2963, 0.5304, 0.2811, 0.531, 0.2958, 0.4989, 0.3099, 0.4974, 0.3112, 0.5293, 0.2963, 0.5304, 0.3099, 0.4974, 0.323, 0.4949, 0.3256, 0.5275, 0.3112, 0.5293, 0.323, 0.4949, 0.335, 0.4912, 0.3399, 0.525, 0.3256, 0.5275, 0.335, 0.4912, 0.3454, 0.486, 0.3548, 0.5224, 0.3399, 0.525, 0.3454, 0.486, 0.3542, 0.4792, 0.3741, 0.5222, 0.3548, 0.5224, 0.3548, 0.5224, 0.3741, 0.5222, 0.3829, 0.5577, 0.3617, 0.5575, 0.3617, 0.5575, 0.3829, 0.5577, 0.3875, 0.5917, 0.3657, 0.5915, 0.3657, 0.5915, 0.3875, 0.5917, 0.3889, 0.625, 0.367, 0.625, 0.367, 0.625, 0.3889, 0.625, 0.3875, 0.6583, 0.3657, 0.6585, 0.3657, 0.6585, 0.3875, 0.6583, 0.3829, 0.6923, 0.3617, 0.6925, 0.3617, 0.6925, 0.3829, 0.6923, 0.3741, 0.7278, 0.3548, 0.7276, 0.3548, 0.7276, 0.3741, 0.7278, 0.3542, 0.7708, 0.3454, 0.764, 0.3399, 0.725, 0.3548, 0.7276, 0.3454, 0.764, 0.335, 0.7588, 0.3256, 0.7225, 0.3399, 0.725, 0.335, 0.7588, 0.323, 0.7551, 0.3112, 0.7207, 0.3256, 0.7225, 0.323, 0.7551, 0.3099, 0.7526, 0.2963, 0.7196, 0.3112, 0.7207, 0.3099, 0.7526, 0.2958, 0.7511, 0.2811, 0.719, 0.2963, 0.7196, 0.2958, 0.7511, 0.2809, 0.7503, 0.2656, 0.7188, 0.2811, 0.719, 0.2809, 0.7503, 0.2656, 0.75, 0.25, 0.7188, 0.2656, 0.7188, 0.2656, 0.75, 0.25, 0.75, 0.25, 0.6875, 0.2656, 0.6875, 0.2656, 0.7188, 0.25, 0.7188, 0.25, 0.6563, 0.2656, 0.6563, 0.2656, 0.6875, 0.25, 0.6875, 0.25, 0.625, 0.2656, 0.625, 0.2656, 0.6563, 0.25, 0.6563, 0.25, 0.5938, 0.2656, 0.5937, 0.2656, 0.625, 0.25, 0.625, 0.25, 0.5625, 0.2656, 0.5625, 0.2656, 0.5937, 0.25, 0.5938, 0.25, 0.5312, 0.2656, 0.5312, 0.2656, 0.5625, 0.25, 0.5625, 0.7656, 0.5312, 0.7812, 0.5313, 0.7813, 0.5625, 0.7656, 0.5625, 0.7812, 0.5313, 0.7969, 0.5312, 0.7969, 0.5625, 0.7813, 0.5625, 0.7969, 0.5312, 0.8125, 0.5313, 0.8125, 0.5625, 0.7969, 0.5625, 0.8125, 0.5313, 0.8281, 0.5313, 0.8281, 0.5625, 0.8125, 0.5625, 0.8281, 0.5313, 0.8438, 0.5313, 0.8438, 0.5625, 0.8281, 0.5625, 0.8438, 0.5313, 0.8594, 0.5313, 0.8594, 0.5625, 0.8438, 0.5625, 0.7656, 0.5625, 0.7813, 0.5625, 0.7813, 0.5938, 0.7656, 0.5938, 0.7813, 0.5625, 0.7969, 0.5625, 0.7969, 0.5938, 0.7813, 0.5938, 0.7969, 0.5625, 0.8125, 0.5625, 0.8125, 0.5938, 0.7969, 0.5938, 0.8125, 0.5625, 0.8281, 0.5625, 0.8281, 0.5938, 0.8125, 0.5938, 0.8281, 0.5625, 0.8438, 0.5625, 0.8438, 0.5938, 0.8281, 0.5938, 0.8438, 0.5625, 0.8594, 0.5625, 0.8594, 0.5938, 0.8438, 0.5938, 0.7656, 0.5938, 0.7813, 0.5938, 0.7813, 0.625, 0.7656, 0.625, 0.7813, 0.5938, 0.7969, 0.5938, 0.7969, 0.625, 0.7813, 0.625, 0.7969, 0.5938, 0.8125, 0.5938, 0.8125, 0.625, 0.7969, 0.625, 0.8125, 0.5938, 0.8281, 0.5938, 0.8281, 0.625, 0.8125, 0.625, 0.8281, 0.5938, 0.8438, 0.5938, 0.8438, 0.625, 0.8281, 0.625, 0.8438, 0.5938, 0.8594, 0.5938, 0.8594, 0.625, 0.8438, 0.625, 0.7656, 0.625, 0.7813, 0.625, 0.7813, 0.6563, 0.7656, 0.6562, 0.7813, 0.625, 0.7969, 0.625, 0.7969, 0.6562, 0.7813, 0.6563, 0.7969, 0.625, 0.8125, 0.625, 0.8125, 0.6563, 0.7969, 0.6562, 0.8125, 0.625, 0.8281, 0.625, 0.8281, 0.6563, 0.8125, 0.6563, 0.8281, 0.625, 0.8438, 0.625, 0.8438, 0.6563, 0.8281, 0.6563, 0.8438, 0.625, 0.8594, 0.625, 0.8594, 0.6562, 0.8438, 0.6563, 0.7656, 0.6562, 0.7813, 0.6563, 0.7813, 0.6875, 0.7656, 0.6875, 0.7813, 0.6563, 0.7969, 0.6562, 0.7969, 0.6875, 0.7813, 0.6875, 0.7969, 0.6562, 0.8125, 0.6563, 0.8125, 0.6875, 0.7969, 0.6875, 0.8125, 0.6563, 0.8281, 0.6563, 0.8281, 0.6875, 0.8125, 0.6875, 0.8281, 0.6563, 0.8438, 0.6563, 0.8438, 0.6875, 0.8281, 0.6875, 0.8438, 0.6563, 0.8594, 0.6562, 0.8594, 0.6875, 0.8438, 0.6875, 0.7656, 0.6875, 0.7813, 0.6875, 0.7812, 0.7188, 0.7656, 0.7188, 0.7813, 0.6875, 0.7969, 0.6875, 0.7969, 0.7188, 0.7812, 0.7188, 0.7969, 0.6875, 0.8125, 0.6875, 0.8125, 0.7188, 0.7969, 0.7188, 0.8125, 0.6875, 0.8281, 0.6875, 0.8281, 0.7188, 0.8125, 0.7188, 0.8281, 0.6875, 0.8438, 0.6875, 0.8438, 0.7188, 0.8281, 0.7188, 0.8438, 0.6875, 0.8594, 0.6875, 0.8594, 0.7188, 0.8438, 0.7188, 0.75, 0.5, 0.7656, 0.5, 0.7656, 0.5312, 0.75, 0.5312, 0.7656, 0.5, 0.7813, 0.5, 0.7812, 0.5313, 0.7656, 0.5312, 0.7813, 0.5, 0.7969, 0.5, 0.7969, 0.5312, 0.7812, 0.5313, 0.7969, 0.5, 0.8125, 0.5, 0.8125, 0.5313, 0.7969, 0.5312, 0.8125, 0.5, 0.8281, 0.5, 0.8281, 0.5313, 0.8125, 0.5313, 0.8281, 0.5, 0.8438, 0.5, 0.8438, 0.5313, 0.8281, 0.5313, 0.8438, 0.5, 0.8594, 0.5, 0.8594, 0.5313, 0.8438, 0.5313, 0.8594, 0.5, 0.875, 0.5, 0.875, 0.5313, 0.8594, 0.5313, 0.8594, 0.5313, 0.875, 0.5313, 0.875, 0.5625, 0.8594, 0.5625, 0.8594, 0.5625, 0.875, 0.5625, 0.875, 0.5938, 0.8594, 0.5938, 0.8594, 0.5938, 0.875, 0.5938, 0.875, 0.625, 0.8594, 0.625, 0.8594, 0.625, 0.875, 0.625, 0.875, 0.6563, 0.8594, 0.6562, 0.8594, 0.6562, 0.875, 0.6563, 0.875, 0.6875, 0.8594, 0.6875, 0.8594, 0.6875, 0.875, 0.6875, 0.875, 0.7188, 0.8594, 0.7188, 0.8594, 0.7188, 0.875, 0.7188, 0.875, 0.75, 0.8594, 0.75, 0.8438, 0.7188, 0.8594, 0.7188, 0.8594, 0.75, 0.8438, 0.75, 0.8281, 0.7188, 0.8438, 0.7188, 0.8438, 0.75, 0.8281, 0.75, 0.8125, 0.7188, 0.8281, 0.7188, 0.8281, 0.75, 0.8125, 0.75, 0.7969, 0.7188, 0.8125, 0.7188, 0.8125, 0.75, 0.7969, 0.75, 0.7812, 0.7188, 0.7969, 0.7188, 0.7969, 0.75, 0.7813, 0.75, 0.7656, 0.7188, 0.7812, 0.7188, 0.7813, 0.75, 0.7656, 0.75, 0.75, 0.7188, 0.7656, 0.7188, 0.7656, 0.75, 0.75, 0.75, 0.75, 0.6875, 0.7656, 0.6875, 0.7656, 0.7188, 0.75, 0.7188, 0.75, 0.6563, 0.7656, 0.6562, 0.7656, 0.6875, 0.75, 0.6875, 0.75, 0.625, 0.7656, 0.625, 0.7656, 0.6562, 0.75, 0.6563, 0.75, 0.5938, 0.7656, 0.5938, 0.7656, 0.625, 0.75, 0.625, 0.75, 0.5625, 0.7656, 0.5625, 0.7656, 0.5938, 0.75, 0.5938, 0.75, 0.5312, 0.7656, 0.5312, 0.7656, 0.5625, 0.75, 0.5625, 0.6452, 0.5224, 0.6601, 0.525, 0.656, 0.5586, 0.6383, 0.5575, 0.6601, 0.525, 0.6744, 0.5275, 0.6722, 0.56, 0.656, 0.5586, 0.6744, 0.5275, 0.6888, 0.5293, 0.6877, 0.5612, 0.6722, 0.56, 0.6888, 0.5293, 0.7037, 0.5304, 0.7032, 0.562, 0.6877, 0.5612, 0.7037, 0.5304, 0.7189, 0.531, 0.7188, 0.5623, 0.7032, 0.562, 0.7189, 0.531, 0.7344, 0.5312, 0.7344, 0.5625, 0.7188, 0.5623, 0.6383, 0.5575, 0.656, 0.5586, 0.6534, 0.5919, 0.6343, 0.5915, 0.656, 0.5586, 0.6722, 0.56, 0.6706, 0.5925, 0.6534, 0.5919, 0.6722, 0.56, 0.6877, 0.5612, 0.6869, 0.5931, 0.6706, 0.5925, 0.6877, 0.5612, 0.7032, 0.562, 0.7029, 0.5935, 0.6869, 0.5931, 0.7032, 0.562, 0.7188, 0.5623, 0.7187, 0.5937, 0.7029, 0.5935, 0.7188, 0.5623, 0.7344, 0.5625, 0.7344, 0.5937, 0.7187, 0.5937, 0.6343, 0.5915, 0.6534, 0.5919, 0.6525, 0.625, 0.633, 0.625, 0.6534, 0.5919, 0.6706, 0.5925, 0.6701, 0.625, 0.6525, 0.625, 0.6706, 0.5925, 0.6869, 0.5931, 0.6866, 0.625, 0.6701, 0.625, 0.6869, 0.5931, 0.7029, 0.5935, 0.7028, 0.625, 0.6866, 0.625, 0.7029, 0.5935, 0.7187, 0.5937, 0.7186, 0.625, 0.7028, 0.625, 0.7187, 0.5937, 0.7344, 0.5937, 0.7344, 0.625, 0.7186, 0.625, 0.633, 0.625, 0.6525, 0.625, 0.6534, 0.6581, 0.6343, 0.6585, 0.6525, 0.625, 0.6701, 0.625, 0.6706, 0.6575, 0.6534, 0.6581, 0.6701, 0.625, 0.6866, 0.625, 0.6869, 0.6569, 0.6706, 0.6575, 0.6866, 0.625, 0.7028, 0.625, 0.7029, 0.6565, 0.6869, 0.6569, 0.7028, 0.625, 0.7186, 0.625, 0.7187, 0.6563, 0.7029, 0.6565, 0.7186, 0.625, 0.7344, 0.625, 0.7344, 0.6563, 0.7187, 0.6563, 0.6343, 0.6585, 0.6534, 0.6581, 0.656, 0.6914, 0.6383, 0.6925, 0.6534, 0.6581, 0.6706, 0.6575, 0.6722, 0.69, 0.656, 0.6914, 0.6706, 0.6575, 0.6869, 0.6569, 0.6877, 0.6888, 0.6722, 0.69, 0.6869, 0.6569, 0.7029, 0.6565, 0.7032, 0.688, 0.6877, 0.6888, 0.7029, 0.6565, 0.7187, 0.6563, 0.7188, 0.6877, 0.7032, 0.688, 0.7187, 0.6563, 0.7344, 0.6563, 0.7344, 0.6875, 0.7188, 0.6877, 0.6383, 0.6925, 0.656, 0.6914, 0.6601, 0.725, 0.6452, 0.7276, 0.656, 0.6914, 0.6722, 0.69, 0.6744, 0.7225, 0.6601, 0.725, 0.6722, 0.69, 0.6877, 0.6888, 0.6888, 0.7207, 0.6744, 0.7225, 0.6877, 0.6888, 0.7032, 0.688, 0.7037, 0.7196, 0.6888, 0.7207, 0.7032, 0.688, 0.7188, 0.6877, 0.7189, 0.719, 0.7037, 0.7196, 0.7188, 0.6877, 0.7344, 0.6875, 0.7344, 0.7188, 0.7189, 0.719, 0.6458, 0.4792, 0.6546, 0.486, 0.6452, 0.5224, 0.6259, 0.5222, 0.6546, 0.486, 0.665, 0.4912, 0.6601, 0.525, 0.6452, 0.5224, 0.665, 0.4912, 0.677, 0.4949, 0.6744, 0.5275, 0.6601, 0.525, 0.677, 0.4949, 0.6901, 0.4974, 0.6888, 0.5293, 0.6744, 0.5275, 0.6901, 0.4974, 0.7042, 0.4989, 0.7037, 0.5304, 0.6888, 0.5293, 0.7042, 0.4989, 0.7191, 0.4997, 0.7189, 0.531, 0.7037, 0.5304, 0.7191, 0.4997, 0.7344, 0.5, 0.7344, 0.5312, 0.7189, 0.531, 0.7344, 0.5, 0.75, 0.5, 0.75, 0.5312, 0.7344, 0.5312, 0.7344, 0.5312, 0.75, 0.5312, 0.75, 0.5625, 0.7344, 0.5625, 0.7344, 0.5625, 0.75, 0.5625, 0.75, 0.5938, 0.7344, 0.5937, 0.7344, 0.5937, 0.75, 0.5938, 0.75, 0.625, 0.7344, 0.625, 0.7344, 0.625, 0.75, 0.625, 0.75, 0.6563, 0.7344, 0.6563, 0.7344, 0.6563, 0.75, 0.6563, 0.75, 0.6875, 0.7344, 0.6875, 0.7344, 0.6875, 0.75, 0.6875, 0.75, 0.7188, 0.7344, 0.7188, 0.7344, 0.7188, 0.75, 0.7188, 0.75, 0.75, 0.7344, 0.75, 0.7189, 0.719, 0.7344, 0.7188, 0.7344, 0.75, 0.7191, 0.7503, 0.7037, 0.7196, 0.7189, 0.719, 0.7191, 0.7503, 0.7042, 0.7511, 0.6888, 0.7207, 0.7037, 0.7196, 0.7042, 0.7511, 0.6901, 0.7526, 0.6744, 0.7225, 0.6888, 0.7207, 0.6901, 0.7526, 0.677, 0.7551, 0.6601, 0.725, 0.6744, 0.7225, 0.677, 0.7551, 0.665, 0.7588, 0.6452, 0.7276, 0.6601, 0.725, 0.665, 0.7588, 0.6546, 0.764, 0.6259, 0.7278, 0.6452, 0.7276, 0.6546, 0.764, 0.6458, 0.7708, 0.6171, 0.6923, 0.6383, 0.6925, 0.6452, 0.7276, 0.6259, 0.7278, 0.6125, 0.6583, 0.6343, 0.6585, 0.6383, 0.6925, 0.6171, 0.6923, 0.6111, 0.625, 0.633, 0.625, 0.6343, 0.6585, 0.6125, 0.6583, 0.6125, 0.5917, 0.6343, 0.5915, 0.633, 0.625, 0.6111, 0.625, 0.6171, 0.5577, 0.6383, 0.5575, 0.6343, 0.5915, 0.6125, 0.5917, 0.6259, 0.5222, 0.6452, 0.5224, 0.6383, 0.5575, 0.6171, 0.5577, 0.1406, 0.5313, 0.1563, 0.5313, 0.1563, 0.5625, 0.1406, 0.5625, 0.1563, 0.5313, 0.1719, 0.5313, 0.1719, 0.5625, 0.1563, 0.5625, 0.1719, 0.5313, 0.1875, 0.5312, 0.1875, 0.5625, 0.1719, 0.5625, 0.1875, 0.5312, 0.2031, 0.5312, 0.2031, 0.5625, 0.1875, 0.5625, 0.2031, 0.5312, 0.2188, 0.5313, 0.2188, 0.5625, 0.2031, 0.5625, 0.2188, 0.5313, 0.2344, 0.5312, 0.2344, 0.5625, 0.2188, 0.5625, 0.1406, 0.5625, 0.1563, 0.5625, 0.1563, 0.5938, 0.1406, 0.5938, 0.1563, 0.5625, 0.1719, 0.5625, 0.1719, 0.5938, 0.1563, 0.5938, 0.1719, 0.5625, 0.1875, 0.5625, 0.1875, 0.5938, 0.1719, 0.5938, 0.1875, 0.5625, 0.2031, 0.5625, 0.2031, 0.5938, 0.1875, 0.5938, 0.2031, 0.5625, 0.2188, 0.5625, 0.2188, 0.5938, 0.2031, 0.5938, 0.2188, 0.5625, 0.2344, 0.5625, 0.2344, 0.5938, 0.2188, 0.5938, 0.1406, 0.5938, 0.1563, 0.5938, 0.1563, 0.625, 0.1406, 0.625, 0.1563, 0.5938, 0.1719, 0.5938, 0.1719, 0.625, 0.1563, 0.625, 0.1719, 0.5938, 0.1875, 0.5938, 0.1875, 0.625, 0.1719, 0.625, 0.1875, 0.5938, 0.2031, 0.5938, 0.2031, 0.625, 0.1875, 0.625, 0.2031, 0.5938, 0.2188, 0.5938, 0.2188, 0.625, 0.2031, 0.625, 0.2188, 0.5938, 0.2344, 0.5938, 0.2344, 0.625, 0.2188, 0.625, 0.1406, 0.625, 0.1563, 0.625, 0.1563, 0.6563, 0.1406, 0.6562, 0.1563, 0.625, 0.1719, 0.625, 0.1719, 0.6563, 0.1563, 0.6563, 0.1719, 0.625, 0.1875, 0.625, 0.1875, 0.6563, 0.1719, 0.6563, 0.1875, 0.625, 0.2031, 0.625, 0.2031, 0.6562, 0.1875, 0.6563, 0.2031, 0.625, 0.2188, 0.625, 0.2188, 0.6563, 0.2031, 0.6562, 0.2188, 0.625, 0.2344, 0.625, 0.2344, 0.6562, 0.2188, 0.6563, 0.1406, 0.6562, 0.1563, 0.6563, 0.1563, 0.6875, 0.1406, 0.6875, 0.1563, 0.6563, 0.1719, 0.6563, 0.1719, 0.6875, 0.1563, 0.6875, 0.1719, 0.6563, 0.1875, 0.6563, 0.1875, 0.6875, 0.1719, 0.6875, 0.1875, 0.6563, 0.2031, 0.6562, 0.2031, 0.6875, 0.1875, 0.6875, 0.2031, 0.6562, 0.2188, 0.6563, 0.2188, 0.6875, 0.2031, 0.6875, 0.2188, 0.6563, 0.2344, 0.6562, 0.2344, 0.6875, 0.2188, 0.6875, 0.1406, 0.6875, 0.1563, 0.6875, 0.1563, 0.7188, 0.1406, 0.7188, 0.1563, 0.6875, 0.1719, 0.6875, 0.1719, 0.7188, 0.1563, 0.7188, 0.1719, 0.6875, 0.1875, 0.6875, 0.1875, 0.7188, 0.1719, 0.7188, 0.1875, 0.6875, 0.2031, 0.6875, 0.2031, 0.7188, 0.1875, 0.7188, 0.2031, 0.6875, 0.2188, 0.6875, 0.2188, 0.7188, 0.2031, 0.7188, 0.2188, 0.6875, 0.2344, 0.6875, 0.2344, 0.7188, 0.2188, 0.7188, 0.125, 0.5, 0.1406, 0.5, 0.1406, 0.5313, 0.125, 0.5313, 0.1406, 0.5, 0.1563, 0.5, 0.1563, 0.5313, 0.1406, 0.5313, 0.1563, 0.5, 0.1719, 0.5, 0.1719, 0.5313, 0.1563, 0.5313, 0.1719, 0.5, 0.1875, 0.5, 0.1875, 0.5312, 0.1719, 0.5313, 0.1875, 0.5, 0.2031, 0.5, 0.2031, 0.5312, 0.1875, 0.5312, 0.2031, 0.5, 0.2188, 0.5, 0.2188, 0.5313, 0.2031, 0.5312, 0.2188, 0.5, 0.2344, 0.5, 0.2344, 0.5312, 0.2188, 0.5313, 0.2344, 0.5, 0.25, 0.5, 0.25, 0.5312, 0.2344, 0.5312, 0.2344, 0.5312, 0.25, 0.5312, 0.25, 0.5625, 0.2344, 0.5625, 0.2344, 0.5625, 0.25, 0.5625, 0.25, 0.5938, 0.2344, 0.5938, 0.2344, 0.5938, 0.25, 0.5938, 0.25, 0.625, 0.2344, 0.625, 0.2344, 0.625, 0.25, 0.625, 0.25, 0.6563, 0.2344, 0.6562, 0.2344, 0.6562, 0.25, 0.6563, 0.25, 0.6875, 0.2344, 0.6875, 0.2344, 0.6875, 0.25, 0.6875, 0.25, 0.7188, 0.2344, 0.7188, 0.2344, 0.7188, 0.25, 0.7188, 0.25, 0.75, 0.2344, 0.75, 0.2188, 0.7188, 0.2344, 0.7188, 0.2344, 0.75, 0.2188, 0.75, 0.2031, 0.7188, 0.2188, 0.7188, 0.2188, 0.75, 0.2031, 0.75, 0.1875, 0.7188, 0.2031, 0.7188, 0.2031, 0.75, 0.1875, 0.75, 0.1719, 0.7188, 0.1875, 0.7188, 0.1875, 0.75, 0.1719, 0.75, 0.1563, 0.7188, 0.1719, 0.7188, 0.1719, 0.75, 0.1563, 0.75, 0.1406, 0.7188, 0.1563, 0.7188, 0.1563, 0.75, 0.1406, 0.75, 0.125, 0.7188, 0.1406, 0.7188, 0.1406, 0.75, 0.125, 0.75, 0.125, 0.6875, 0.1406, 0.6875, 0.1406, 0.7188, 0.125, 0.7188, 0.125, 0.6563, 0.1406, 0.6562, 0.1406, 0.6875, 0.125, 0.6875, 0.125, 0.625, 0.1406, 0.625, 0.1406, 0.6562, 0.125, 0.6563, 0.125, 0.5938, 0.1406, 0.5938, 0.1406, 0.625, 0.125, 0.625, 0.125, 0.5625, 0.1406, 0.5625, 0.1406, 0.5938, 0.125, 0.5938, 0.125, 0.5313, 0.1406, 0.5313, 0.1406, 0.5625, 0.125, 0.5625, 0.3974, 0.7702, 0.4325, 0.7633, 0.4336, 0.781, 0.4, 0.7851, 0.4325, 0.7633, 0.4665, 0.7593, 0.4669, 0.7784, 0.4336, 0.781, 0.4665, 0.7593, 0.5, 0.758, 0.5, 0.7775, 0.4669, 0.7784, 0.5, 0.758, 0.5335, 0.7593, 0.5331, 0.7784, 0.5, 0.7775, 0.5335, 0.7593, 0.5675, 0.7633, 0.5664, 0.781, 0.5331, 0.7784, 0.5675, 0.7633, 0.6026, 0.7702, 0.6, 0.7851, 0.5664, 0.781, 0.4, 0.7851, 0.4336, 0.781, 0.435, 0.7972, 0.4025, 0.7994, 0.4336, 0.781, 0.4669, 0.7784, 0.4675, 0.7956, 0.435, 0.7972, 0.4669, 0.7784, 0.5, 0.7775, 0.5, 0.7951, 0.4675, 0.7956, 0.5, 0.7775, 0.5331, 0.7784, 0.5325, 0.7956, 0.5, 0.7951, 0.5331, 0.7784, 0.5664, 0.781, 0.565, 0.7972, 0.5325, 0.7956, 0.5664, 0.781, 0.6, 0.7851, 0.5975, 0.7994, 0.565, 0.7972, 0.4025, 0.7994, 0.435, 0.7972, 0.4362, 0.8127, 0.4043, 0.8138, 0.435, 0.7972, 0.4675, 0.7956, 0.4681, 0.8119, 0.4362, 0.8127, 0.4675, 0.7956, 0.5, 0.7951, 0.5, 0.8116, 0.4681, 0.8119, 0.5, 0.7951, 0.5325, 0.7956, 0.5319, 0.8119, 0.5, 0.8116, 0.5325, 0.7956, 0.565, 0.7972, 0.5638, 0.8127, 0.5319, 0.8119, 0.565, 0.7972, 0.5975, 0.7994, 0.5957, 0.8138, 0.5638, 0.8127, 0.4043, 0.8138, 0.4362, 0.8127, 0.437, 0.8282, 0.4054, 0.8287, 0.4362, 0.8127, 0.4681, 0.8119, 0.4685, 0.8279, 0.437, 0.8282, 0.4681, 0.8119, 0.5, 0.8116, 0.5, 0.8278, 0.4685, 0.8279, 0.5, 0.8116, 0.5319, 0.8119, 0.5315, 0.8279, 0.5, 0.8278, 0.5319, 0.8119, 0.5638, 0.8127, 0.563, 0.8282, 0.5315, 0.8279, 0.5638, 0.8127, 0.5957, 0.8138, 0.5946, 0.8287, 0.563, 0.8282, 0.4054, 0.8287, 0.437, 0.8282, 0.4373, 0.8438, 0.406, 0.8439, 0.437, 0.8282, 0.4685, 0.8279, 0.4687, 0.8437, 0.4373, 0.8438, 0.4685, 0.8279, 0.5, 0.8278, 0.5, 0.8436, 0.4687, 0.8437, 0.5, 0.8278, 0.5315, 0.8279, 0.5313, 0.8437, 0.5, 0.8436, 0.5315, 0.8279, 0.563, 0.8282, 0.5627, 0.8438, 0.5313, 0.8437, 0.563, 0.8282, 0.5946, 0.8287, 0.594, 0.8439, 0.5627, 0.8438, 0.406, 0.8439, 0.4373, 0.8438, 0.4375, 0.8594, 0.4062, 0.8594, 0.4373, 0.8438, 0.4687, 0.8437, 0.4687, 0.8594, 0.4375, 0.8594, 0.4687, 0.8437, 0.5, 0.8436, 0.5, 0.8594, 0.4687, 0.8594, 0.5, 0.8436, 0.5313, 0.8437, 0.5313, 0.8594, 0.5, 0.8594, 0.5313, 0.8437, 0.5627, 0.8438, 0.5625, 0.8594, 0.5313, 0.8594, 0.5627, 0.8438, 0.594, 0.8439, 0.5938, 0.8594, 0.5625, 0.8594, 0.3542, 0.7708, 0.3972, 0.7509, 0.3974, 0.7702, 0.361, 0.7796, 0.3972, 0.7509, 0.4327, 0.7421, 0.4325, 0.7633, 0.3974, 0.7702, 0.4327, 0.7421, 0.4667, 0.7375, 0.4665, 0.7593, 0.4325, 0.7633, 0.4667, 0.7375, 0.5, 0.7361, 0.5, 0.758, 0.4665, 0.7593, 0.5, 0.7361, 0.5333, 0.7375, 0.5335, 0.7593, 0.5, 0.758, 0.5333, 0.7375, 0.5673, 0.7421, 0.5675, 0.7633, 0.5335, 0.7593, 0.5673, 0.7421, 0.6028, 0.7509, 0.6026, 0.7702, 0.5675, 0.7633, 0.6028, 0.7509, 0.6458, 0.7708, 0.639, 0.7796, 0.6026, 0.7702, 0.6026, 0.7702, 0.639, 0.7796, 0.6338, 0.79, 0.6, 0.7851, 0.6, 0.7851, 0.6338, 0.79, 0.6301, 0.802, 0.5975, 0.7994, 0.5975, 0.7994, 0.6301, 0.802, 0.6276, 0.8151, 0.5957, 0.8138, 0.5957, 0.8138, 0.6276, 0.8151, 0.6261, 0.8292, 0.5946, 0.8287, 0.5946, 0.8287, 0.6261, 0.8292, 0.6253, 0.8441, 0.594, 0.8439, 0.594, 0.8439, 0.6253, 0.8441, 0.625, 0.8594, 0.5938, 0.8594, 0.5938, 0.8594, 0.625, 0.8594, 0.625, 0.875, 0.5938, 0.875, 0.5625, 0.8594, 0.5938, 0.8594, 0.5938, 0.875, 0.5625, 0.875, 0.5313, 0.8594, 0.5625, 0.8594, 0.5625, 0.875, 0.5313, 0.875, 0.5, 0.8594, 0.5313, 0.8594, 0.5313, 0.875, 0.5, 0.875, 0.4687, 0.8594, 0.5, 0.8594, 0.5, 0.875, 0.4688, 0.875, 0.4375, 0.8594, 0.4687, 0.8594, 0.4688, 0.875, 0.4375, 0.875, 0.4062, 0.8594, 0.4375, 0.8594, 0.4375, 0.875, 0.4063, 0.875, 0.375, 0.8594, 0.4062, 0.8594, 0.4063, 0.875, 0.375, 0.875, 0.3747, 0.8441, 0.406, 0.8439, 0.4062, 0.8594, 0.375, 0.8594, 0.3739, 0.8292, 0.4054, 0.8287, 0.406, 0.8439, 0.3747, 0.8441, 0.3724, 0.8151, 0.4043, 0.8138, 0.4054, 0.8287, 0.3739, 0.8292, 0.3699, 0.802, 0.4025, 0.7994, 0.4043, 0.8138, 0.3724, 0.8151, 0.3662, 0.79, 0.4, 0.7851, 0.4025, 0.7994, 0.3699, 0.802, 0.361, 0.7796, 0.3974, 0.7702, 0.4, 0.7851, 0.3662, 0.79, 0.4063, 0.2517, 0.4375, 0.2517, 0.4375, 0.2725, 0.4063, 0.2725, 0.4375, 0.2517, 0.4688, 0.2517, 0.4688, 0.2725, 0.4375, 0.2725, 0.4688, 0.2517, 0.5, 0.2517, 0.5, 0.2725, 0.4688, 0.2725, 0.5, 0.2517, 0.5313, 0.2517, 0.5312, 0.2725, 0.5, 0.2725, 0.5313, 0.2517, 0.5625, 0.2517, 0.5625, 0.2725, 0.5312, 0.2725, 0.5625, 0.2517, 0.5938, 0.2517, 0.5938, 0.2725, 0.5625, 0.2725, 0.4063, 0.2725, 0.4375, 0.2725, 0.4375, 0.2918, 0.4063, 0.2918, 0.4375, 0.2725, 0.4688, 0.2725, 0.4688, 0.2918, 0.4375, 0.2918, 0.4688, 0.2725, 0.5, 0.2725, 0.5, 0.2918, 0.4688, 0.2918, 0.5, 0.2725, 0.5312, 0.2725, 0.5313, 0.2918, 0.5, 0.2918, 0.5312, 0.2725, 0.5625, 0.2725, 0.5625, 0.2918, 0.5313, 0.2918, 0.5625, 0.2725, 0.5938, 0.2725, 0.5938, 0.2918, 0.5625, 0.2918, 0.4063, 0.2918, 0.4375, 0.2918, 0.4375, 0.3099, 0.4063, 0.3099, 0.4375, 0.2918, 0.4688, 0.2918, 0.4688, 0.3099, 0.4375, 0.3099, 0.4688, 0.2918, 0.5, 0.2918, 0.5, 0.3099, 0.4688, 0.3099, 0.5, 0.2918, 0.5313, 0.2918, 0.5313, 0.3099, 0.5, 0.3099, 0.5313, 0.2918, 0.5625, 0.2918, 0.5625, 0.3099, 0.5313, 0.3099, 0.5625, 0.2918, 0.5938, 0.2918, 0.5938, 0.3099, 0.5625, 0.3099, 0.4063, 0.3099, 0.4375, 0.3099, 0.4375, 0.327, 0.4062, 0.327, 0.4375, 0.3099, 0.4688, 0.3099, 0.4688, 0.327, 0.4375, 0.327, 0.4688, 0.3099, 0.5, 0.3099, 0.5, 0.327, 0.4688, 0.327, 0.5, 0.3099, 0.5313, 0.3099, 0.5313, 0.327, 0.5, 0.327, 0.5313, 0.3099, 0.5625, 0.3099, 0.5625, 0.327, 0.5313, 0.327, 0.5625, 0.3099, 0.5938, 0.3099, 0.5938, 0.327, 0.5625, 0.327, 0.4062, 0.327, 0.4375, 0.327, 0.4375, 0.3434, 0.4063, 0.3434, 0.4375, 0.327, 0.4688, 0.327, 0.4688, 0.3434, 0.4375, 0.3434, 0.4688, 0.327, 0.5, 0.327, 0.5, 0.3434, 0.4688, 0.3434, 0.5, 0.327, 0.5313, 0.327, 0.5313, 0.3434, 0.5, 0.3434, 0.5313, 0.327, 0.5625, 0.327, 0.5625, 0.3434, 0.5313, 0.3434, 0.5625, 0.327, 0.5938, 0.327, 0.5938, 0.3434, 0.5625, 0.3434, 0.4063, 0.3434, 0.4375, 0.3434, 0.4375, 0.3593, 0.4063, 0.3593, 0.4375, 0.3434, 0.4688, 0.3434, 0.4688, 0.3593, 0.4375, 0.3593, 0.4688, 0.3434, 0.5, 0.3434, 0.5, 0.3593, 0.4688, 0.3593, 0.5, 0.3434, 0.5313, 0.3434, 0.5313, 0.3593, 0.5, 0.3593, 0.5313, 0.3434, 0.5625, 0.3434, 0.5625, 0.3593, 0.5313, 0.3593, 0.5625, 0.3434, 0.5938, 0.3434, 0.5938, 0.3593, 0.5625, 0.3593, 0.375, 0.2292, 0.4063, 0.2292, 0.4063, 0.2517, 0.375, 0.2517, 0.4063, 0.2292, 0.4375, 0.2292, 0.4375, 0.2517, 0.4063, 0.2517, 0.4375, 0.2292, 0.4688, 0.2292, 0.4688, 0.2517, 0.4375, 0.2517, 0.4688, 0.2292, 0.5, 0.2292, 0.5, 0.2517, 0.4688, 0.2517, 0.5, 0.2292, 0.5312, 0.2292, 0.5313, 0.2517, 0.5, 0.2517, 0.5312, 0.2292, 0.5625, 0.2292, 0.5625, 0.2517, 0.5313, 0.2517, 0.5625, 0.2292, 0.5938, 0.2292, 0.5938, 0.2517, 0.5625, 0.2517, 0.5938, 0.2292, 0.625, 0.2292, 0.625, 0.2517, 0.5938, 0.2517, 0.5938, 0.2517, 0.625, 0.2517, 0.625, 0.2725, 0.5938, 0.2725, 0.5938, 0.2725, 0.625, 0.2725, 0.625, 0.2918, 0.5938, 0.2918, 0.5938, 0.2918, 0.625, 0.2918, 0.625, 0.3099, 0.5938, 0.3099, 0.5938, 0.3099, 0.625, 0.3099, 0.625, 0.327, 0.5938, 0.327, 0.5938, 0.327, 0.625, 0.327, 0.625, 0.3434, 0.5938, 0.3434, 0.5938, 0.3434, 0.625, 0.3434, 0.625, 0.3593, 0.5938, 0.3593, 0.5938, 0.3593, 0.625, 0.3593, 0.625, 0.375, 0.5938, 0.375, 0.5625, 0.3593, 0.5938, 0.3593, 0.5938, 0.375, 0.5625, 0.375, 0.5313, 0.3593, 0.5625, 0.3593, 0.5625, 0.375, 0.5313, 0.375, 0.5, 0.3593, 0.5313, 0.3593, 0.5313, 0.375, 0.5, 0.375, 0.4688, 0.3593, 0.5, 0.3593, 0.5, 0.375, 0.4688, 0.375, 0.4375, 0.3593, 0.4688, 0.3593, 0.4688, 0.375, 0.4375, 0.375, 0.4063, 0.3593, 0.4375, 0.3593, 0.4375, 0.375, 0.4063, 0.375, 0.375, 0.3593, 0.4063, 0.3593, 0.4063, 0.375, 0.375, 0.375, 0.375, 0.3434, 0.4063, 0.3434, 0.4063, 0.3593, 0.375, 0.3593, 0.375, 0.327, 0.4062, 0.327, 0.4063, 0.3434, 0.375, 0.3434, 0.375, 0.3099, 0.4063, 0.3099, 0.4062, 0.327, 0.375, 0.327, 0.375, 0.2918, 0.4063, 0.2918, 0.4063, 0.3099, 0.375, 0.3099, 0.375, 0.2725, 0.4063, 0.2725, 0.4063, 0.2918, 0.375, 0.2918, 0.375, 0.2517, 0.4063, 0.2517, 0.4063, 0.2725, 0.375, 0.2725])
me_cube_001.materials.append(mat_yellow)
me_cube_001.materials.append(mat_black)
me_cube_001.use_remesh_fix_poles = True
me_cube_001.use_remesh_preserve_attributes = False
me_cube_001.use_mirror_vertex_groups = False
me_cube_001.update()
me_cube_002 = bpy.data.meshes.new('Cube.002')
me_cube_002.from_pydata([(-1.477, -11.47, -3.551), (-1.477, -11.47, -2.12), (-1.477, -10.03, -3.551), (-1.477, -10.03, -2.12), (1.477, -11.47, -3.551), (1.477, -11.47, -2.12), (1.477, -10.03, -3.551), (1.477, -10.03, -2.12), (2.141e-07, -9.75, -3.836), (2.141e-07, -9.75, -1.836), (2.141e-07, -11.75, -3.836), (2.141e-07, -11.75, -1.836)], [], [(0, 1, 3, 2), (8, 9, 7, 6), (6, 7, 5, 4), (10, 11, 1, 0), (8, 6, 4, 10), (9, 3, 1, 11), (7, 9, 11, 5), (2, 8, 10, 0), (4, 5, 11, 10), (2, 3, 9, 8)])
me_cube_002.polygons.foreach_set('use_smooth', [True] * 10)
_uv = me_cube_002.uv_layers.new(name='UVMap')
_uv.uv.foreach_set('vector', [0.375, 0.0, 0.625, 0.0, 0.625, 0.25, 0.375, 0.25, 0.375, 0.375, 0.625, 0.375, 0.625, 0.5, 0.375, 0.5, 0.375, 0.5, 0.625, 0.5, 0.625, 0.75, 0.375, 0.75, 0.375, 0.875, 0.625, 0.875, 0.625, 1.0, 0.375, 1.0, 0.25, 0.5, 0.375, 0.5, 0.375, 0.75, 0.25, 0.75, 0.75, 0.5, 0.875, 0.5, 0.875, 0.75, 0.75, 0.75, 0.625, 0.5, 0.75, 0.5, 0.75, 0.75, 0.625, 0.75, 0.125, 0.5, 0.25, 0.5, 0.25, 0.75, 0.125, 0.75, 0.375, 0.75, 0.625, 0.75, 0.625, 0.875, 0.375, 0.875, 0.375, 0.25, 0.625, 0.25, 0.625, 0.375, 0.375, 0.375])
me_cube_002.materials.append(mat_black)
me_cube_002.use_remesh_fix_poles = True
me_cube_002.use_remesh_preserve_attributes = False
me_cube_002.use_mirror_vertex_groups = False
me_cube_002.update()
me_cube_003 = bpy.data.meshes.new('Cube.003')
me_cube_003.from_pydata([(0.7659, -0.7097, -0.3397), (0.8224, -0.4577, -0.3397), (0.5139, -0.6532, -0.3397), (0.5704, -0.4012, -0.3397), (0.6751, -0.6264, -0.7649), (0.7047, -0.4942, -0.7649), (0.5428, -0.5968, -0.7649), (0.5725, -0.4645, -0.7649), (0.4949, -0.6653, -0.554), (0.5583, -0.3821, -0.554), (0.778, -0.7288, -0.554), (0.8415, -0.4456, -0.554), (0.8424, -0.03806, -0.3397), (0.8424, 0.2202, -0.3397), (0.5841, -0.03806, -0.3397), (0.5841, 0.2202, -0.3397), (0.7355, 0.02331, -0.7649), (0.7355, 0.1588, -0.7649), (0.6, 0.02331, -0.7649), (0.6, 0.1588, -0.7649), (0.5682, -0.05403, -0.554), (0.5682, 0.2362, -0.554), (0.8584, -0.05403, -0.554), (0.8584, 0.2362, -0.554), (0.8271, 0.4691, -0.3397), (0.7545, 0.7169, -0.3397), (0.5793, 0.3965, -0.3397), (0.5067, 0.6443, -0.3397), (0.7073, 0.4979, -0.7649), (0.6692, 0.628, -0.7649), (0.5772, 0.4598, -0.7649), (0.5391, 0.5899, -0.7649), (0.5684, 0.3767, -0.554), (0.4869, 0.6552, -0.554), (0.8469, 0.4582, -0.554), (0.7654, 0.7367, -0.554)], [], [(0, 1, 3, 2), (8, 9, 7, 6), (6, 7, 5, 4), (10, 11, 1, 0), (8, 6, 4, 10), (9, 3, 1, 11), (7, 9, 11, 5), (2, 8, 10, 0), (4, 5, 11, 10), (2, 3, 9, 8), (12, 13, 15, 14), (20, 21, 19, 18), (18, 19, 17, 16), (22, 23, 13, 12), (20, 18, 16, 22), (21, 15, 13, 23), (19, 21, 23, 17), (14, 20, 22, 12), (16, 17, 23, 22), (14, 15, 21, 20), (24, 25, 27, 26), (32, 33, 31, 30), (30, 31, 29, 28), (34, 35, 25, 24), (32, 30, 28, 34), (33, 27, 25, 35), (31, 33, 35, 29), (26, 32, 34, 24), (28, 29, 35, 34), (26, 27, 33, 32)])
me_cube_003.polygons.foreach_set('use_smooth', [True] * 30)
_uv = me_cube_003.uv_layers.new(name='UVMap')
_uv.uv.foreach_set('vector', [0.375, 0.0, 0.625, 0.0, 0.625, 0.25, 0.375, 0.25, 0.375, 0.375, 0.625, 0.375, 0.625, 0.5, 0.375, 0.5, 0.375, 0.5, 0.625, 0.5, 0.625, 0.75, 0.375, 0.75, 0.375, 0.875, 0.625, 0.875, 0.625, 1.0, 0.375, 1.0, 0.25, 0.5, 0.375, 0.5, 0.375, 0.75, 0.25, 0.75, 0.75, 0.5, 0.875, 0.5, 0.875, 0.75, 0.75, 0.75, 0.625, 0.5, 0.75, 0.5, 0.75, 0.75, 0.625, 0.75, 0.125, 0.5, 0.25, 0.5, 0.25, 0.75, 0.125, 0.75, 0.375, 0.75, 0.625, 0.75, 0.625, 0.875, 0.375, 0.875, 0.375, 0.25, 0.625, 0.25, 0.625, 0.375, 0.375, 0.375, 0.375, 0.0, 0.625, 0.0, 0.625, 0.25, 0.375, 0.25, 0.375, 0.375, 0.625, 0.375, 0.625, 0.5, 0.375, 0.5, 0.375, 0.5, 0.625, 0.5, 0.625, 0.75, 0.375, 0.75, 0.375, 0.875, 0.625, 0.875, 0.625, 1.0, 0.375, 1.0, 0.25, 0.5, 0.375, 0.5, 0.375, 0.75, 0.25, 0.75, 0.75, 0.5, 0.875, 0.5, 0.875, 0.75, 0.75, 0.75, 0.625, 0.5, 0.75, 0.5, 0.75, 0.75, 0.625, 0.75, 0.125, 0.5, 0.25, 0.5, 0.25, 0.75, 0.125, 0.75, 0.375, 0.75, 0.625, 0.75, 0.625, 0.875, 0.375, 0.875, 0.375, 0.25, 0.625, 0.25, 0.625, 0.375, 0.375, 0.375, 0.375, 0.0, 0.625, 0.0, 0.625, 0.25, 0.375, 0.25, 0.375, 0.375, 0.625, 0.375, 0.625, 0.5, 0.375, 0.5, 0.375, 0.5, 0.625, 0.5, 0.625, 0.75, 0.375, 0.75, 0.375, 0.875, 0.625, 0.875, 0.625, 1.0, 0.375, 1.0, 0.25, 0.5, 0.375, 0.5, 0.375, 0.75, 0.25, 0.75, 0.75, 0.5, 0.875, 0.5, 0.875, 0.75, 0.75, 0.75, 0.625, 0.5, 0.75, 0.5, 0.75, 0.75, 0.625, 0.75, 0.125, 0.5, 0.25, 0.5, 0.25, 0.75, 0.125, 0.75, 0.375, 0.75, 0.625, 0.75, 0.625, 0.875, 0.375, 0.875, 0.375, 0.25, 0.625, 0.25, 0.625, 0.375, 0.375, 0.375])
me_cube_003.materials.append(mat_black)
me_cube_003.use_remesh_fix_poles = True
me_cube_003.use_remesh_preserve_attributes = False
me_cube_003.use_mirror_vertex_groups = False
me_cube_003.update()
me_cube_004 = bpy.data.meshes.new('Cube.004')
me_cube_004.from_pydata([(0.5005, -0.3045, -1.051), (0.4317, -0.2897, -0.9917), (0.4505, -0.08923, -1.162), (0.3817, -0.07441, -1.103), (1.295, 0.03382, -0.2202), (1.227, 0.04863, -0.1605), (1.149, 0.665, -0.5454), (1.08, 0.6798, -0.4856), (0.6823, 0.4364, -1.026), (0.6132, 0.4513, -0.9662), (0.8735, -0.3878, -0.6015), (0.8045, -0.373, -0.5416), (0.4723, -0.2984, -1.027), (0.4599, -0.2958, -1.016), (0.4099, -0.08048, -1.127), (0.4223, -0.08316, -1.138), (1.108, 0.6738, -0.5101), (1.121, 0.6711, -0.5209), (1.255, 0.04256, -0.185), (1.267, 0.03989, -0.1958), (0.8328, -0.379, -0.5662), (0.8453, -0.3817, -0.577), (0.6415, 0.4452, -0.9907), (0.654, 0.4425, -1.002)], [], [(13, 1, 3, 14), (22, 9, 7, 16), (16, 7, 5, 18), (20, 11, 1, 13), (8, 6, 4, 10), (9, 3, 1, 11), (7, 9, 11, 5), (2, 8, 10, 0), (18, 5, 11, 20), (14, 3, 9, 22), (2, 15, 23, 8), (15, 14, 22, 23), (4, 19, 21, 10), (19, 18, 20, 21), (10, 21, 12, 0), (21, 20, 13, 12), (6, 17, 19, 4), (17, 16, 18, 19), (8, 23, 17, 6), (23, 22, 16, 17), (0, 12, 15, 2), (12, 13, 14, 15)])
me_cube_004.polygons.foreach_set('use_smooth', [True] * 22)
_uv = me_cube_004.uv_layers.new(name='UVMap')
_uv.uv.foreach_set('vector', [0.5417, 0.0, 0.625, 0.0, 0.625, 0.25, 0.5417, 0.25, 0.5417, 0.375, 0.625, 0.375, 0.625, 0.5, 0.5417, 0.5, 0.5417, 0.5, 0.625, 0.5, 0.625, 0.75, 0.5417, 0.75, 0.5417, 0.875, 0.625, 0.875, 0.625, 1.0, 0.5417, 1.0, 0.25, 0.5, 0.375, 0.5, 0.375, 0.75, 0.25, 0.75, 0.75, 0.5, 0.875, 0.5, 0.875, 0.75, 0.75, 0.75, 0.625, 0.5, 0.75, 0.5, 0.75, 0.75, 0.625, 0.75, 0.125, 0.5, 0.25, 0.5, 0.25, 0.75, 0.125, 0.75, 0.5417, 0.75, 0.625, 0.75, 0.625, 0.875, 0.5417, 0.875, 0.5417, 0.25, 0.625, 0.25, 0.625, 0.375, 0.5417, 0.375, 0.375, 0.25, 0.4583, 0.25, 0.4583, 0.375, 0.375, 0.375, 0.4583, 0.25, 0.5417, 0.25, 0.5417, 0.375, 0.4583, 0.375, 0.375, 0.75, 0.4583, 0.75, 0.4583, 0.875, 0.375, 0.875, 0.4583, 0.75, 0.5417, 0.75, 0.5417, 0.875, 0.4583, 0.875, 0.375, 0.875, 0.4583, 0.875, 0.4583, 1.0, 0.375, 1.0, 0.4583, 0.875, 0.5417, 0.875, 0.5417, 1.0, 0.4583, 1.0, 0.375, 0.5, 0.4583, 0.5, 0.4583, 0.75, 0.375, 0.75, 0.4583, 0.5, 0.5417, 0.5, 0.5417, 0.75, 0.4583, 0.75, 0.375, 0.375, 0.4583, 0.375, 0.4583, 0.5, 0.375, 0.5, 0.4583, 0.375, 0.5417, 0.375, 0.5417, 0.5, 0.4583, 0.5, 0.375, 0.0, 0.4583, 0.0, 0.4583, 0.25, 0.375, 0.25, 0.4583, 0.0, 0.5417, 0.0, 0.5417, 0.25, 0.4583, 0.25])
me_cube_004.materials.append(mat_wing)
me_cube_004.use_remesh_fix_poles = True
me_cube_004.use_remesh_preserve_attributes = False
me_cube_004.use_mirror_vertex_groups = False
me_cube_004.update()
me_cone = bpy.data.meshes.new('Cone')
me_cone.from_pydata([(6.952e-08, 0.8271, -0.3799), (0.0773, 0.8271, -0.3723), (0.1516, 0.8271, -0.3498), (0.2201, 0.8271, -0.3132), (0.2802, 0.8271, -0.2639), (0.3294, 0.8271, -0.2039), (0.366, 0.8271, -0.1354), (0.3886, 0.8271, -0.06103), (0.3962, 0.8271, 0.01627), (0.3886, 0.8271, 0.09356), (0.366, 0.8271, 0.1679), (0.3294, 0.8271, 0.2364), (0.2802, 0.8271, 0.2964), (0.2201, 0.8271, 0.3457), (0.1516, 0.8271, 0.3823), (0.0773, 0.8271, 0.4049), (-5.957e-08, 0.8271, 0.4125), (-0.0773, 0.8271, 0.4049), (-0.1516, 0.8271, 0.3823), (-0.2201, 0.8271, 0.3457), (-0.2802, 0.8271, 0.2964), (-0.3294, 0.8271, 0.2364), (-0.366, 0.8271, 0.1679), (-0.3886, 0.8271, 0.09356), (-0.3962, 0.8271, 0.01627), (-0.3886, 0.8271, -0.06103), (-0.366, 0.8271, -0.1354), (-0.3294, 0.8271, -0.2039), (-0.2802, 0.8271, -0.2639), (-0.2201, 0.8271, -0.3132), (-0.1516, 0.8271, -0.3498), (-0.07729, 0.8271, -0.3723), (6.952e-08, 1.619, 0.01627)], [], [(0, 32, 1), (1, 32, 2), (2, 32, 3), (3, 32, 4), (4, 32, 5), (5, 32, 6), (6, 32, 7), (7, 32, 8), (8, 32, 9), (9, 32, 10), (10, 32, 11), (11, 32, 12), (12, 32, 13), (13, 32, 14), (14, 32, 15), (15, 32, 16), (16, 32, 17), (17, 32, 18), (18, 32, 19), (19, 32, 20), (20, 32, 21), (21, 32, 22), (22, 32, 23), (23, 32, 24), (24, 32, 25), (25, 32, 26), (26, 32, 27), (27, 32, 28), (28, 32, 29), (29, 32, 30), (0, 1, 2, 3, 4, 5, 6, 7, 8, 9, 10, 11, 12, 13, 14, 15, 16, 17, 18, 19, 20, 21, 22, 23, 24, 25, 26, 27, 28, 29, 30, 31), (30, 32, 31), (31, 32, 0)])
me_cone.polygons.foreach_set('use_smooth', [True] * 33)
_uv = me_cone.uv_layers.new(name='UVMap')
_uv.uv.foreach_set('vector', [0.25, 0.49, 0.25, 0.25, 0.2968, 0.4854, 0.2968, 0.4854, 0.25, 0.25, 0.3418, 0.4717, 0.3418, 0.4717, 0.25, 0.25, 0.3833, 0.4496, 0.3833, 0.4496, 0.25, 0.25, 0.4197, 0.4197, 0.4197, 0.4197, 0.25, 0.25, 0.4496, 0.3833, 0.4496, 0.3833, 0.25, 0.25, 0.4717, 0.3418, 0.4717, 0.3418, 0.25, 0.25, 0.4854, 0.2968, 0.4854, 0.2968, 0.25, 0.25, 0.49, 0.25, 0.49, 0.25, 0.25, 0.25, 0.4854, 0.2032, 0.4854, 0.2032, 0.25, 0.25, 0.4717, 0.1582, 0.4717, 0.1582, 0.25, 0.25, 0.4496, 0.1167, 0.4496, 0.1167, 0.25, 0.25, 0.4197, 0.08029, 0.4197, 0.08029, 0.25, 0.25, 0.3833, 0.05045, 0.3833, 0.05045, 0.25, 0.25, 0.3418, 0.02827, 0.3418, 0.02827, 0.25, 0.25, 0.2968, 0.01461, 0.2968, 0.01461, 0.25, 0.25, 0.25, 0.01, 0.25, 0.01, 0.25, 0.25, 0.2032, 0.01461, 0.2032, 0.01461, 0.25, 0.25, 0.1582, 0.02827, 0.1582, 0.02827, 0.25, 0.25, 0.1167, 0.05045, 0.1167, 0.05045, 0.25, 0.25, 0.08029, 0.08029, 0.08029, 0.08029, 0.25, 0.25, 0.05045, 0.1167, 0.05045, 0.1167, 0.25, 0.25, 0.02827, 0.1582, 0.02827, 0.1582, 0.25, 0.25, 0.01461, 0.2032, 0.01461, 0.2032, 0.25, 0.25, 0.01, 0.25, 0.01, 0.25, 0.25, 0.25, 0.01461, 0.2968, 0.01461, 0.2968, 0.25, 0.25, 0.02827, 0.3418, 0.02827, 0.3418, 0.25, 0.25, 0.05045, 0.3833, 0.05045, 0.3833, 0.25, 0.25, 0.08029, 0.4197, 0.08029, 0.4197, 0.25, 0.25, 0.1167, 0.4496, 0.1167, 0.4496, 0.25, 0.25, 0.1582, 0.4717, 0.75, 0.49, 0.7968, 0.4854, 0.8418, 0.4717, 0.8833, 0.4496, 0.9197, 0.4197, 0.9496, 0.3833, 0.9717, 0.3418, 0.9854, 0.2968, 0.99, 0.25, 0.9854, 0.2032, 0.9717, 0.1582, 0.9496, 0.1167, 0.9197, 0.08029, 0.8833, 0.05045, 0.8418, 0.02827, 0.7968, 0.01461, 0.75, 0.01, 0.7032, 0.01461, 0.6582, 0.02827, 0.6167, 0.05045, 0.5803, 0.08029, 0.5504, 0.1167, 0.5283, 0.1582, 0.5146, 0.2032, 0.51, 0.25, 0.5146, 0.2968, 0.5283, 0.3418, 0.5504, 0.3833, 0.5803, 0.4197, 0.6167, 0.4496, 0.6582, 0.4717, 0.7032, 0.4854, 0.1582, 0.4717, 0.25, 0.25, 0.2032, 0.4854, 0.2032, 0.4854, 0.25, 0.25, 0.25, 0.49])
me_cone.materials.append(mat_black)
me_cone.use_remesh_fix_poles = True
me_cone.use_remesh_preserve_attributes = False
me_cone.use_mirror_vertex_groups = False
me_cone.update()

# ---- objects
ob_cube = bpy.data.objects.new('Cube', me_cube_001)
ob_cube_001 = bpy.data.objects.new('Cube.001', me_cube_002)
ob_cube_002 = bpy.data.objects.new('Cube.002', me_cube_003)
ob_cube_003 = bpy.data.objects.new('Cube.003', me_cube_004)
ob_cone = bpy.data.objects.new('Cone', me_cone)

# ---- transforms, parenting, visibility, modifiers, constraints
ob_cube.location = (0.0, 0.0, 0.0)
ob_cube.lineart.crease_threshold = 0.0
ob_cube_001.location = (2.98e-08, 0.0, -1.776e-15)
ob_cube_001.rotation_euler = (-0.0, -1.571, 0.0)
ob_cube_001.scale = (0.1163, 0.1163, 0.1163)
ob_cube_001.lineart.crease_threshold = 0.0
_m = ob_cube_001.modifiers.new('Mirror', 'MIRROR')
_m.use_axis = (False, False, True)
_m = ob_cube_001.modifiers.new('Subdivision', 'SUBSURF')
_m.uv_smooth = 'PRESERVE_CORNERS'
_m.levels = 3
_m.render_levels = 3
ob_cube_002.location = (0.0, 0.0, 0.0)
ob_cube_002.lineart.crease_threshold = 0.0
_m = ob_cube_002.modifiers.new('Subdivision', 'SUBSURF')
_m.uv_smooth = 'PRESERVE_CORNERS'
_m.levels = 3
_m.render_levels = 3
_m = ob_cube_002.modifiers.new('Mirror', 'MIRROR')
ob_cube_003.location = (0.0, 0.0, 1.587)
ob_cube_003.lineart.crease_threshold = 0.0
_m = ob_cube_003.modifiers.new('Subdivision', 'SUBSURF')
_m.uv_smooth = 'PRESERVE_CORNERS'
_m.levels = 3
_m.render_levels = 3
_m = ob_cube_003.modifiers.new('Mirror', 'MIRROR')
ob_cone.location = (0.0, 0.06731, 0.0)
ob_cone.lineart.crease_threshold = 0.0

# ---- collection membership
col_collection.objects.link(ob_cube)
col_collection.objects.link(ob_cube_001)
col_collection.objects.link(ob_cube_002)
col_collection.objects.link(ob_cube_003)
col_collection.objects.link(ob_cone)

# ---- scene / render settings (as saved in the file)
scene.frame_start = 1; scene.frame_end = 250; scene.frame_set(1)
scene.render.engine = 'BLENDER_EEVEE_NEXT'
scene.cycles.use_denoising = False
scene.cycles.samples = 128
scene.cycles.sampling_pattern = 'TABULATED_SOBOL'
scene.cycles.use_adaptive_sampling = False
scene.cycles.use_light_tree = False
scene.view_settings.view_transform = 'Filmic'
bpy.context.view_layer.update()

# ---- added for rendering (the .blend has no active camera and no usable light): camera, sun
cam_auto = bpy.data.cameras.new('AutoCamera')
cam_auto.lens = 50.0
cam_auto.sensor_width = 36.0
cam_auto.clip_end = 1000.0
ob_auto_camera = bpy.data.objects.new('AutoCamera', cam_auto)
scene.collection.objects.link(ob_auto_camera)
ob_auto_camera.location = (4.09063, -4.74878, 3.50267)
ob_auto_camera.rotation_euler = (1.09748, -7.21219e-08, 0.694738)
scene.camera = ob_auto_camera
light_auto_sun = bpy.data.lights.new('AutoSun', 'SUN')
light_auto_sun.energy = 3.0
light_auto_sun.angle = 0.0523599
ob_auto_sun = bpy.data.objects.new('AutoSun', light_auto_sun)
scene.collection.objects.link(ob_auto_sun)
ob_auto_sun.rotation_euler = (0.872665, 0.174533, 0.523599)
bpy.context.view_layer.update()

